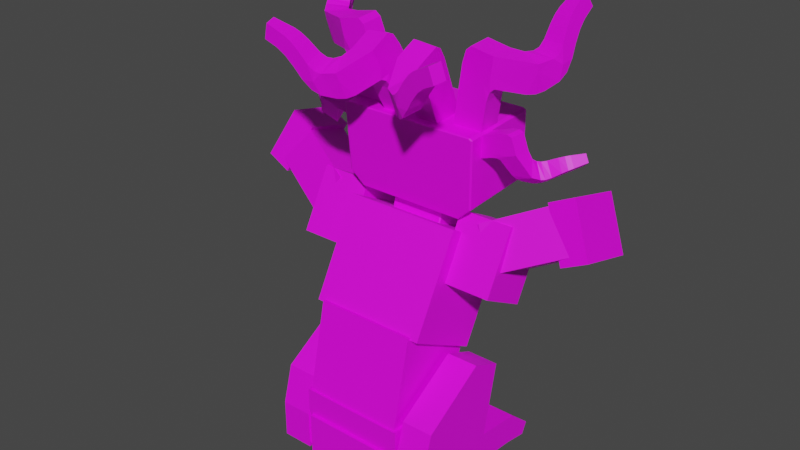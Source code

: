 # Source: aniimation_boss.blend  (saved by Blender 3.1.7; exported with 4.5.12 LTS)
import bpy
from mathutils import Matrix  # noqa: F401  (used for matrix-valued properties, if any)

bpy.ops.wm.read_factory_settings(use_empty=True)
scene = bpy.context.scene
scene.name = 'Scene'

# ---- collections
col_collection = bpy.data.collections.new('Collection'); scene.collection.children.link(col_collection)

# ---- images (referenced by path relative to the original .blend; pixels are not part of the script)
import os
ASSET_DIR = os.environ.get("B2B_ASSET_DIR", "")  # directory of the original .blend (textures are referenced by path, not embedded)
HERE = os.path.dirname(os.path.abspath(__file__))  # packed textures are extracted next to this script under _unpacked/

def load_image(name, relpath, width, height, colorspace="sRGB"):
    """Load a texture the original file referenced (path relative to the .blend, or extracted next to this script)."""
    p = next((c for c in (os.path.join(HERE, relpath), os.path.join(ASSET_DIR, relpath)) if relpath and os.path.exists(c)), "")
    if p:
        img = bpy.data.images.load(p, check_existing=True)
        img.name = name
    else:  # same state as the original file: an image datablock whose file is absent (Cycles renders it pink)
        img = bpy.data.images.new(name, width, height)
        img.source = "FILE"
        img.filepath = "//" + (relpath or name)
    img.colorspace_settings.name = colorspace
    return img
img_main_enemy_png = load_image('main enemy.png', 'main enemy.png', 1024, 1024, 'sRGB')
img_bump_main_enemy_png_001 = load_image('BUMP main enemy.png.001', 'BUMP main enemy.png', 1024, 1024, 'sRGB')

# ---- materials (node trees are filled in below, after node groups)
mat_material_005 = bpy.data.materials.new('Material.005')
mat_material_005.use_transparent_shadow = False
mat_material_006 = bpy.data.materials.new('Material.006')
mat_material_006.use_transparent_shadow = False
mat_material_002 = bpy.data.materials.new('Material.002')
mat_material_002.use_transparent_shadow = False
mat_material_008 = bpy.data.materials.new('Material.008')
mat_material_008.use_transparent_shadow = False
mat_material_010 = bpy.data.materials.new('Material.010')
mat_material_010.use_transparent_shadow = False
mat_material_007 = bpy.data.materials.new('Material.007')
mat_material_007.use_transparent_shadow = False
mat_material_004 = bpy.data.materials.new('Material.004')
mat_material_004.use_transparent_shadow = False
mat_material_003 = bpy.data.materials.new('Material.003')
mat_material_003.use_transparent_shadow = False
mat_material_011 = bpy.data.materials.new('Material.011')
mat_material_011.use_transparent_shadow = False
mat_material_009 = bpy.data.materials.new('Material.009')
mat_material_009.use_transparent_shadow = False

# ---- material node trees
mat_material_005.use_nodes = True; mat_material_005.node_tree.nodes.clear()
_N = mat_material_005.node_tree.nodes; _L = mat_material_005.node_tree.links
n0 = _N.new('ShaderNodeBsdfPrincipled'); n0.name = 'Principled BSDF'; n0.location = (10, 300)
n0.distribution = 'GGX'
n0.subsurface_method = 'RANDOM_WALK_SKIN'
n0.inputs[3].default_value = 1.45
n0.inputs[27].default_value = (0.0, 0.0, 0.0, 1.0)
n0.inputs[28].default_value = 1.0
n1 = _N.new('ShaderNodeOutputMaterial'); n1.name = 'Material Output'; n1.location = (300, 300)
n2 = _N.new('ShaderNodeTexImage'); n2.name = 'Image Texture'; n2.location = (-311, 219)
n2.image = img_main_enemy_png
n3 = _N.new('ShaderNodeTexImage'); n3.name = 'Image Texture.001'; n3.location = (-636, -100)
n3.image = img_bump_main_enemy_png_001
n4 = _N.new('ShaderNodeBump'); n4.name = 'Bump'; n4.location = (-250, -186)
n4.inputs[0].default_value = 0.5
n4.inputs[1].default_value = 1.0
n4.inputs[2].default_value = 1.0
_L.new(n0.outputs[0], n1.inputs[0])
_L.new(n2.outputs[0], n0.inputs[0])
_L.new(n4.outputs[0], n0.inputs[5])
_L.new(n3.outputs[0], n4.inputs[3])
n1.is_active_output = True
mat_material_006.use_nodes = True; mat_material_006.node_tree.nodes.clear()
_N = mat_material_006.node_tree.nodes; _L = mat_material_006.node_tree.links
n0 = _N.new('ShaderNodeBsdfPrincipled'); n0.name = 'Principled BSDF'; n0.location = (10, 300)
n0.distribution = 'GGX'
n0.subsurface_method = 'RANDOM_WALK_SKIN'
n0.inputs[3].default_value = 1.45
n0.inputs[27].default_value = (0.0, 0.0, 0.0, 1.0)
n0.inputs[28].default_value = 1.0
n1 = _N.new('ShaderNodeOutputMaterial'); n1.name = 'Material Output'; n1.location = (300, 300)
n2 = _N.new('ShaderNodeTexImage'); n2.name = 'Image Texture'; n2.location = (-296, 244)
n2.image = img_main_enemy_png
n3 = _N.new('ShaderNodeBump'); n3.name = 'Bump'; n3.location = (-193, -220)
n3.inputs[0].default_value = 0.5
n3.inputs[1].default_value = 1.0
n3.inputs[2].default_value = 1.0
n4 = _N.new('ShaderNodeTexImage'); n4.name = 'Image Texture.001'; n4.location = (-514, -154)
n4.image = img_bump_main_enemy_png_001
_L.new(n0.outputs[0], n1.inputs[0])
_L.new(n2.outputs[0], n0.inputs[0])
_L.new(n3.outputs[0], n0.inputs[5])
_L.new(n4.outputs[0], n3.inputs[3])
n1.is_active_output = True
mat_material_002.use_nodes = True; mat_material_002.node_tree.nodes.clear()
_N = mat_material_002.node_tree.nodes; _L = mat_material_002.node_tree.links
n0 = _N.new('ShaderNodeBsdfPrincipled'); n0.name = 'Principled BSDF'; n0.location = (48, 300)
n0.distribution = 'GGX'
n0.subsurface_method = 'RANDOM_WALK_SKIN'
n0.inputs[3].default_value = 1.45
n0.inputs[27].default_value = (0.0, 0.0, 0.0, 1.0)
n0.inputs[28].default_value = 1.0
n1 = _N.new('ShaderNodeOutputMaterial'); n1.name = 'Material Output'; n1.location = (338, 300)
n2 = _N.new('ShaderNodeTexImage'); n2.name = 'Image Texture'; n2.location = (-416, 263)
n2.image = img_main_enemy_png
n3 = _N.new('ShaderNodeTexImage'); n3.name = 'Image Texture.001'; n3.location = (-492, -162)
n3.image = img_bump_main_enemy_png_001
n4 = _N.new('ShaderNodeBump'); n4.name = 'Bump'; n4.location = (-171, -214)
n4.inputs[0].default_value = 0.5
n4.inputs[1].default_value = 1.0
n4.inputs[2].default_value = 1.0
_L.new(n0.outputs[0], n1.inputs[0])
_L.new(n2.outputs[0], n0.inputs[0])
_L.new(n4.outputs[0], n0.inputs[5])
_L.new(n3.outputs[0], n4.inputs[3])
n1.is_active_output = True
mat_material_008.use_nodes = True; mat_material_008.node_tree.nodes.clear()
_N = mat_material_008.node_tree.nodes; _L = mat_material_008.node_tree.links
n0 = _N.new('ShaderNodeBsdfPrincipled'); n0.name = 'Principled BSDF'; n0.location = (98, 300)
n0.distribution = 'GGX'
n0.subsurface_method = 'RANDOM_WALK_SKIN'
n0.inputs[3].default_value = 1.45
n0.inputs[27].default_value = (0.0, 0.0, 0.0, 1.0)
n0.inputs[28].default_value = 1.0
n1 = _N.new('ShaderNodeOutputMaterial'); n1.name = 'Material Output'; n1.location = (388, 300)
n2 = _N.new('ShaderNodeTexImage'); n2.name = 'Image Texture'; n2.location = (-376, 241)
n2.image = img_main_enemy_png
n3 = _N.new('ShaderNodeTexImage'); n3.name = 'Image Texture.001'; n3.location = (-476, -156)
n3.image = img_bump_main_enemy_png_001
n4 = _N.new('ShaderNodeBump'); n4.name = 'Bump'; n4.location = (-122, -221)
n4.inputs[0].default_value = 0.5
n4.inputs[1].default_value = 1.0
n4.inputs[2].default_value = 1.0
_L.new(n0.outputs[0], n1.inputs[0])
_L.new(n2.outputs[0], n0.inputs[0])
_L.new(n4.outputs[0], n0.inputs[5])
_L.new(n3.outputs[0], n4.inputs[3])
n1.is_active_output = True
mat_material_010.use_nodes = True; mat_material_010.node_tree.nodes.clear()
_N = mat_material_010.node_tree.nodes; _L = mat_material_010.node_tree.links
n0 = _N.new('ShaderNodeBsdfPrincipled'); n0.name = 'Principled BSDF'; n0.location = (102, 300)
n0.distribution = 'GGX'
n0.subsurface_method = 'RANDOM_WALK_SKIN'
n0.inputs[3].default_value = 1.45
n0.inputs[27].default_value = (0.0, 0.0, 0.0, 1.0)
n0.inputs[28].default_value = 1.0
n1 = _N.new('ShaderNodeOutputMaterial'); n1.name = 'Material Output'; n1.location = (392, 300)
n2 = _N.new('ShaderNodeTexImage'); n2.name = 'Image Texture'; n2.location = (-331, 226)
n2.image = img_main_enemy_png
n3 = _N.new('ShaderNodeTexImage'); n3.name = 'Image Texture.001'; n3.location = (-438, -164)
n3.image = img_bump_main_enemy_png_001
n4 = _N.new('ShaderNodeBump'); n4.name = 'Bump'; n4.location = (-118, -221)
n4.inputs[0].default_value = 0.5
n4.inputs[1].default_value = 1.0
n4.inputs[2].default_value = 1.0
_L.new(n0.outputs[0], n1.inputs[0])
_L.new(n2.outputs[0], n0.inputs[0])
_L.new(n4.outputs[0], n0.inputs[5])
_L.new(n3.outputs[0], n4.inputs[3])
n1.is_active_output = True
mat_material_007.use_nodes = True; mat_material_007.node_tree.nodes.clear()
_N = mat_material_007.node_tree.nodes; _L = mat_material_007.node_tree.links
n0 = _N.new('ShaderNodeBsdfPrincipled'); n0.name = 'Principled BSDF'; n0.location = (10, 300)
n0.distribution = 'GGX'
n0.subsurface_method = 'RANDOM_WALK_SKIN'
n0.inputs[3].default_value = 1.45
n0.inputs[27].default_value = (0.0, 0.0, 0.0, 1.0)
n0.inputs[28].default_value = 1.0
n1 = _N.new('ShaderNodeOutputMaterial'); n1.name = 'Material Output'; n1.location = (300, 300)
n2 = _N.new('ShaderNodeTexImage'); n2.name = 'Image Texture'; n2.location = (-290, 251)
n2.image = img_main_enemy_png
n3 = _N.new('ShaderNodeTexImage'); n3.name = 'Image Texture.001'; n3.location = (-485, -117)
n3.image = img_bump_main_enemy_png_001
n4 = _N.new('ShaderNodeBump'); n4.name = 'Bump'; n4.location = (-179, -250)
n4.inputs[0].default_value = 0.5
n4.inputs[1].default_value = 1.0
n4.inputs[2].default_value = 1.0
_L.new(n0.outputs[0], n1.inputs[0])
_L.new(n2.outputs[0], n0.inputs[0])
_L.new(n4.outputs[0], n0.inputs[5])
_L.new(n3.outputs[0], n4.inputs[3])
n1.is_active_output = True
mat_material_004.use_nodes = True; mat_material_004.node_tree.nodes.clear()
_N = mat_material_004.node_tree.nodes; _L = mat_material_004.node_tree.links
n0 = _N.new('ShaderNodeBsdfPrincipled'); n0.name = 'Principled BSDF'; n0.location = (10, 300)
n0.distribution = 'GGX'
n0.subsurface_method = 'RANDOM_WALK_SKIN'
n0.inputs[3].default_value = 1.45
n0.inputs[27].default_value = (0.0, 0.0, 0.0, 1.0)
n0.inputs[28].default_value = 1.0
n1 = _N.new('ShaderNodeOutputMaterial'); n1.name = 'Material Output'; n1.location = (300, 300)
n2 = _N.new('ShaderNodeTexImage'); n2.name = 'Image Texture'; n2.location = (-287, 213)
n2.image = img_main_enemy_png
n3 = _N.new('ShaderNodeTexImage'); n3.name = 'Image Texture.001'; n3.location = (-530, -142)
n3.image = img_bump_main_enemy_png_001
n4 = _N.new('ShaderNodeBump'); n4.name = 'Bump'; n4.location = (-210, -212)
n4.inputs[0].default_value = 0.5
n4.inputs[1].default_value = 1.0
n4.inputs[2].default_value = 1.0
_L.new(n0.outputs[0], n1.inputs[0])
_L.new(n2.outputs[0], n0.inputs[0])
_L.new(n4.outputs[0], n0.inputs[5])
_L.new(n3.outputs[0], n4.inputs[3])
n1.is_active_output = True
mat_material_003.use_nodes = True; mat_material_003.node_tree.nodes.clear()
_N = mat_material_003.node_tree.nodes; _L = mat_material_003.node_tree.links
n0 = _N.new('ShaderNodeBsdfPrincipled'); n0.name = 'Principled BSDF'; n0.location = (117, 300)
n0.distribution = 'GGX'
n0.subsurface_method = 'RANDOM_WALK_SKIN'
n0.inputs[3].default_value = 1.45
n0.inputs[27].default_value = (0.0, 0.0, 0.0, 1.0)
n0.inputs[28].default_value = 1.0
n1 = _N.new('ShaderNodeOutputMaterial'); n1.name = 'Material Output'; n1.location = (407, 300)
n2 = _N.new('ShaderNodeTexImage'); n2.name = 'Image Texture'; n2.location = (-324, 198)
n2.image = img_main_enemy_png
n3 = _N.new('ShaderNodeTexImage'); n3.name = 'Image Texture.001'; n3.location = (-422, -163)
n3.image = img_bump_main_enemy_png_001
n4 = _N.new('ShaderNodeBump'); n4.name = 'Bump'; n4.location = (-102, -206)
n4.inputs[0].default_value = 0.5467
n4.inputs[1].default_value = 1.0
n4.inputs[2].default_value = 1.0
_L.new(n0.outputs[0], n1.inputs[0])
_L.new(n2.outputs[0], n0.inputs[0])
_L.new(n4.outputs[0], n0.inputs[5])
_L.new(n3.outputs[0], n4.inputs[3])
n1.is_active_output = True
mat_material_011.use_nodes = True; mat_material_011.node_tree.nodes.clear()
_N = mat_material_011.node_tree.nodes; _L = mat_material_011.node_tree.links
n0 = _N.new('ShaderNodeBsdfPrincipled'); n0.name = 'Principled BSDF'; n0.location = (10, 300)
n0.distribution = 'GGX'
n0.subsurface_method = 'RANDOM_WALK_SKIN'
n0.inputs[3].default_value = 1.45
n0.inputs[27].default_value = (0.0, 0.0, 0.0, 1.0)
n0.inputs[28].default_value = 1.0
n1 = _N.new('ShaderNodeOutputMaterial'); n1.name = 'Material Output'; n1.location = (300, 300)
n2 = _N.new('ShaderNodeTexImage'); n2.name = 'Image Texture'; n2.location = (-288, 205)
n2.image = img_main_enemy_png
n3 = _N.new('ShaderNodeBump'); n3.name = 'Bump'; n3.location = (-151, -188)
n3.inputs[0].default_value = 0.5
n3.inputs[1].default_value = 1.0
n3.inputs[2].default_value = 1.0
n4 = _N.new('ShaderNodeTexImage'); n4.name = 'Image Texture.001'; n4.location = (-422, -146)
n4.image = img_bump_main_enemy_png_001
_L.new(n0.outputs[0], n1.inputs[0])
_L.new(n2.outputs[0], n0.inputs[0])
_L.new(n3.outputs[0], n0.inputs[5])
_L.new(n4.outputs[0], n3.inputs[3])
n1.is_active_output = True
mat_material_009.use_nodes = True; mat_material_009.node_tree.nodes.clear()
_N = mat_material_009.node_tree.nodes; _L = mat_material_009.node_tree.links
n0 = _N.new('ShaderNodeBsdfPrincipled'); n0.name = 'Principled BSDF'; n0.location = (10, 300)
n0.distribution = 'GGX'
n0.subsurface_method = 'RANDOM_WALK_SKIN'
n0.inputs[3].default_value = 1.45
n0.inputs[27].default_value = (0.0, 0.0, 0.0, 1.0)
n0.inputs[28].default_value = 1.0
n1 = _N.new('ShaderNodeOutputMaterial'); n1.name = 'Material Output'; n1.location = (300, 300)
n2 = _N.new('ShaderNodeBump'); n2.name = 'Bump'; n2.location = (-236, -181)
n2.inputs[0].default_value = 0.5
n2.inputs[1].default_value = 1.0
n2.inputs[2].default_value = 1.0
n3 = _N.new('ShaderNodeTexImage'); n3.name = 'Image Texture.001'; n3.location = (-525, -159)
n3.image = img_bump_main_enemy_png_001
n4 = _N.new('ShaderNodeTexImage'); n4.name = 'Image Texture'; n4.location = (-289, 231)
n4.image = img_main_enemy_png
_L.new(n0.outputs[0], n1.inputs[0])
_L.new(n4.outputs[0], n0.inputs[0])
_L.new(n2.outputs[0], n0.inputs[5])
_L.new(n3.outputs[0], n2.inputs[3])
n1.is_active_output = True

# ---- world
world_world = bpy.data.worlds.new('World'); scene.world = world_world
world_world.use_nodes = True; world_world.node_tree.nodes.clear()
_N = world_world.node_tree.nodes; _L = world_world.node_tree.links
n0 = _N.new('ShaderNodeOutputWorld'); n0.name = 'World Output'; n0.location = (300, 300)
n1 = _N.new('ShaderNodeBackground'); n1.name = 'Background'; n1.location = (10, 300)
n1.inputs[0].default_value = (0.05088, 0.05088, 0.05088, 1.0)
_L.new(n1.outputs[0], n0.inputs[0])
n0.is_active_output = True
world_world.color = (0.05088, 0.05088, 0.05088)
world_world.use_sun_shadow = False
world_world.sun_shadow_jitter_overblur = 0.0

# ---- meshes
me_cube_021 = bpy.data.meshes.new('Cube.021')
me_cube_021.from_pydata([(1.184, -0.1975, 1.809), (1.184, -0.1975, 2.016), (1.184, 0.2223, 1.809), (1.184, 0.2223, 2.016), (0.7642, -0.1975, 1.809), (0.7642, -0.1975, 2.016), (0.7642, 0.2223, 1.809), (0.7642, 0.2223, 2.016), (0.9157, -0.2293, 1.059), (0.8267, -0.1765, 1.972), (0.9125, -0.1838, 1.048), (0.8006, 0.1944, 1.877), (0.9577, -0.2271, 1.056), (1.169, -0.1586, 1.947), (0.9545, -0.1816, 1.045), (1.143, 0.2123, 1.852), (0.8159, -0.3154, 1.295), (0.7944, -0.009526, 1.217), (1.077, 0.005219, 1.197), (1.098, -0.3006, 1.275), (0.7909, -0.3374, 1.352), (0.7648, 0.03354, 1.257), (1.107, 0.05142, 1.233), (1.133, -0.3195, 1.328), (0.6709, -0.4176, 1.291), (1.105, -0.2895, 1.491), (0.5857, -0.02892, 1.227), (1.02, 0.09915, 1.427), (0.8427, -0.4389, 0.9323), (1.277, -0.3109, 1.132), (0.7575, -0.05031, 0.8684), (1.192, 0.07776, 1.069)], [], [(0, 2, 3, 1), (2, 6, 7, 3), (6, 4, 5, 7), (4, 0, 1, 5), (2, 0, 4, 6), (7, 5, 1, 3), (20, 9, 11, 21), (21, 11, 15, 22), (22, 15, 13, 23), (23, 13, 9, 20), (10, 14, 12, 8), (15, 11, 9, 13), (12, 19, 16, 8), (14, 18, 19, 12), (10, 17, 18, 14), (8, 16, 17, 10), (19, 23, 20, 16), (18, 22, 23, 19), (17, 21, 22, 18), (16, 20, 21, 17), (24, 25, 27, 26), (26, 27, 31, 30), (30, 31, 29, 28), (28, 29, 25, 24), (26, 30, 28, 24), (31, 27, 25, 29)])
me_cube_021.polygons.foreach_set('material_index', [0, 0, 0, 0, 0, 0, 0, 0, 0, 0, 0, 0, 0, 0, 0, 0, 0, 0, 0, 0, 1, 1, 1, 1, 1, 1])
_uv = me_cube_021.uv_layers.new(name='UVMap')
_uv.uv.foreach_set('vector', [0.7866, 0.3774, 0.7866, 0.4524, 0.8616, 0.4524, 0.8616, 0.3774, 0.7866, 0.4524, 0.7866, 0.5275, 0.8616, 0.5275, 0.8616, 0.4524, 0.7866, 0.5275, 0.7866, 0.6025, 0.8616, 0.6025, 0.8616, 0.5275, 0.7866, 0.6025, 0.7866, 0.6775, 0.8616, 0.6775, 0.8616, 0.6025, 0.7116, 0.5275, 0.7116, 0.6025, 0.7866, 0.6025, 0.7866, 0.5275, 0.8616, 0.5275, 0.8616, 0.6025, 0.9366, 0.6025, 0.9366, 0.5275, 0.8612, 0.06147, 0.8612, 0.2992, 0.8018, 0.2992, 0.8018, 0.06147, 0.8018, 0.06147, 0.8018, 0.2992, 0.7423, 0.2992, 0.7423, 0.06147, 0.9801, 0.06147, 0.9801, 0.2992, 0.9206, 0.2992, 0.9206, 0.06147, 0.9206, 0.06147, 0.9206, 0.2992, 0.8612, 0.2992, 0.8612, 0.06147, 0.824, 0.02432, 0.824, 0.009456, 0.8389, 0.009456, 0.8389, 0.02432, 0.8018, 0.3587, 0.8018, 0.2992, 0.8612, 0.2992, 0.8612, 0.3587, 0.8983, 0.02432, 0.9132, 0.03918, 0.8686, 0.03918, 0.8835, 0.02432, 0.9578, 0.02432, 0.9726, 0.03918, 0.9281, 0.03918, 0.9429, 0.02432, 0.7795, 0.02432, 0.7943, 0.03918, 0.7497, 0.03918, 0.7646, 0.02432, 0.8389, 0.02432, 0.8538, 0.03918, 0.8092, 0.03918, 0.824, 0.02432, 0.9132, 0.03918, 0.9206, 0.06147, 0.8612, 0.06147, 0.8686, 0.03918, 0.9726, 0.03918, 0.9801, 0.06147, 0.9206, 0.06147, 0.9281, 0.03918, 0.7943, 0.03918, 0.8018, 0.06147, 0.7423, 0.06147, 0.7497, 0.03918, 0.8538, 0.03918, 0.8612, 0.06147, 0.8018, 0.06147, 0.8092, 0.03918, 0.1538, 0.8485, 0.2178, 0.8485, 0.2178, 0.9125, 0.1538, 0.9125, 0.1538, 0.9125, 0.1538, 0.9766, 0.08972, 0.9766, 0.08972, 0.9125, 0.08972, 0.9125, 0.02567, 0.9125, 0.02567, 0.8485, 0.08972, 0.8485, 0.08972, 0.8485, 0.08972, 0.7844, 0.1538, 0.7844, 0.1538, 0.8485, 0.1538, 0.9125, 0.08972, 0.9125, 0.08972, 0.8485, 0.1538, 0.8485, 0.08972, 0.7204, 0.1538, 0.7204, 0.1538, 0.7844, 0.08972, 0.7844])
me_cube_021.materials.append(mat_material_005)
me_cube_021.materials.append(mat_material_006)
me_cube_021.use_remesh_fix_poles = True
me_cube_021.use_remesh_preserve_attributes = False
me_cube_021.update()
me_cube_001 = bpy.data.meshes.new('Cube.001')
me_cube_001.from_pydata([(-0.4106, 0.07451, 1.662), (-0.4157, 0.08097, 1.656), (-0.4106, 0.6704, 1.662), (-0.4157, 0.6643, 1.656), (0.3947, 0.07451, 1.662), (0.3999, 0.08097, 1.656), (0.3947, 0.6704, 1.662), (0.3999, 0.6643, 1.656), (-0.5175, 0.07857, 1.749), (-0.5114, 0.07213, 1.754), (-0.5238, 0.07846, 1.76), (-0.5175, 0.6619, 1.749), (-0.5238, 0.6618, 1.76), (-0.5114, 0.6681, 1.754), (0.4956, 0.6681, 1.754), (0.5079, 0.6618, 1.76), (0.5017, 0.6619, 1.749), (0.5017, 0.07857, 1.749), (0.5079, 0.07846, 1.76), (0.4956, 0.07213, 1.754), (-0.5123, 0.07464, 2.258), (-0.5171, 0.08097, 2.265), (-0.5295, 0.0746, 2.248), (-0.5417, 0.0809, 2.251), (-0.5295, 0.6705, 2.248), (-0.5417, 0.6642, 2.251), (-0.5123, 0.6706, 2.258), (-0.5171, 0.6643, 2.265), (0.5136, 0.0746, 2.248), (0.5258, 0.0809, 2.251), (0.4965, 0.07464, 2.258), (0.5012, 0.08097, 2.265), (0.4965, 0.6706, 2.258), (0.5012, 0.6643, 2.265), (0.5136, 0.6705, 2.248), (0.5258, 0.6642, 2.251), (-0.203, 0.1285, 1.463), (-0.203, 0.1237, 1.473), (-0.2118, 0.1311, 1.471), (-0.203, 0.2365, 1.806), (-0.203, 0.2464, 1.811), (-0.2118, 0.2439, 1.804), (-0.203, 0.4543, 1.353), (-0.2118, 0.4569, 1.36), (-0.203, 0.4642, 1.358), (-0.203, 0.5722, 1.701), (-0.203, 0.577, 1.691), (-0.2118, 0.5696, 1.693), (0.1872, 0.1285, 1.463), (0.196, 0.1311, 1.471), (0.1872, 0.1237, 1.473), (0.1872, 0.2464, 1.811), (0.1872, 0.2365, 1.806), (0.196, 0.2439, 1.804), (0.1872, 0.4543, 1.353), (0.1872, 0.4642, 1.358), (0.196, 0.4569, 1.36), (0.1872, 0.5722, 1.701), (0.196, 0.5696, 1.693), (0.1872, 0.577, 1.691), (0.3385, 0.188, 2.184), (0.3484, 0.3057, 2.181), (0.3894, 0.1799, 2.046), (0.8026, 0.1495, 2.2), (0.3992, 0.2975, 2.043), (0.8125, 0.2671, 2.197), (0.611, 0.168, 2.286), (0.6208, 0.2856, 2.282), (0.8398, 0.2746, 2.139), (0.8765, 0.2175, 2.043), (1.092, 0.4892, 2.165), (1.125, 0.4685, 2.118), (1.042, 0.5215, 2.115), (1.075, 0.5009, 2.068), (0.6815, 0.2826, 2.124), (0.6096, 0.2821, 2.121), (0.664, 0.2787, 2.165), (0.7338, 0.2729, 2.168), (0.6564, 0.2803, 2.132), (0.5997, 0.1644, 2.125), (0.6715, 0.1694, 2.127), (0.7239, 0.1553, 2.171), (0.6542, 0.1611, 2.168), (0.6465, 0.164, 2.135), (0.7361, 0.3149, 2.058), (0.6834, 0.2836, 2.12), (0.8053, 0.2797, 2.123), (0.7076, 0.2973, 2.084), (0.7246, 0.2212, 2.015), (0.7717, 0.2619, 1.97), (0.8421, 0.2226, 2.027), (0.7453, 0.2399, 1.987), (0.8683, 0.3945, 2.051), (0.7801, 0.3434, 2.034), (0.8367, 0.3454, 2.056), (0.8195, 0.3672, 2.031), (0.8261, 0.3056, 1.952), (0.9119, 0.3599, 1.977), (0.8972, 0.305, 1.981), (0.864, 0.3317, 1.955), (0.9938, 0.4747, 2.113), (0.9117, 0.4179, 2.078), (0.9862, 0.4177, 2.139), (0.9578, 0.4464, 2.103), (0.9622, 0.387, 2.009), (1.038, 0.4476, 2.052), (1.037, 0.3867, 2.069), (1.006, 0.4166, 2.035), (0.7624, 0.1559, 2.309), (0.6658, 0.164, 2.306), (0.7297, 0.159, 2.32), (0.6756, 0.2816, 2.303), (0.7723, 0.2736, 2.306), (0.7396, 0.2766, 2.317), (0.8533, 0.3036, 2.117), (0.9025, 0.3446, 2.118), (0.8444, 0.3391, 2.07), (0.8717, 0.3241, 2.111), (0.9617, 0.3108, 2.03), (0.91, 0.2674, 2.017), (0.8972, 0.305, 1.981), (0.931, 0.2887, 2.016), (0.962, 0.3754, 2.142), (1.024, 0.4186, 2.16), (0.9862, 0.4177, 2.139), (0.9966, 0.3967, 2.154), (1.07, 0.3901, 2.095), (1.014, 0.3422, 2.064), (1.037, 0.3867, 2.069), (1.046, 0.3658, 2.083), (-0.372, 0.188, 2.184), (-0.3818, 0.3057, 2.181), (-0.4228, 0.1799, 2.046), (-0.8361, 0.1495, 2.2), (-0.4327, 0.2975, 2.043), (-0.8459, 0.2671, 2.197), (-0.6444, 0.168, 2.286), (-0.6543, 0.2856, 2.282), (-0.8732, 0.2746, 2.139), (-0.91, 0.2175, 2.043), (-1.125, 0.4892, 2.165), (-1.159, 0.4685, 2.118), (-1.075, 0.5215, 2.115), (-1.109, 0.5009, 2.068), (-0.7149, 0.2826, 2.124), (-0.643, 0.2821, 2.121), (-0.6975, 0.2787, 2.165), (-0.7672, 0.2729, 2.168), (-0.6898, 0.2803, 2.132), (-0.6331, 0.1644, 2.125), (-0.705, 0.1694, 2.127), (-0.7574, 0.1553, 2.171), (-0.6876, 0.1611, 2.168), (-0.6799, 0.164, 2.135), (-0.7695, 0.3149, 2.058), (-0.7169, 0.2836, 2.12), (-0.8388, 0.2797, 2.123), (-0.741, 0.2973, 2.084), (-0.758, 0.2212, 2.015), (-0.8052, 0.2619, 1.97), (-0.8755, 0.2226, 2.027), (-0.7787, 0.2399, 1.987), (-0.9017, 0.3945, 2.051), (-0.8135, 0.3434, 2.034), (-0.8701, 0.3454, 2.056), (-0.853, 0.3672, 2.031), (-0.8596, 0.3056, 1.952), (-0.9454, 0.3599, 1.977), (-0.9306, 0.305, 1.981), (-0.8974, 0.3317, 1.955), (-1.027, 0.4747, 2.113), (-0.9452, 0.4179, 2.078), (-1.02, 0.4177, 2.139), (-0.9913, 0.4464, 2.103), (-0.9957, 0.387, 2.009), (-1.071, 0.4476, 2.052), (-1.07, 0.3867, 2.069), (-1.04, 0.4166, 2.035), (-0.7958, 0.1559, 2.309), (-0.6992, 0.164, 2.306), (-0.7631, 0.159, 2.32), (-0.7091, 0.2816, 2.303), (-0.8057, 0.2736, 2.306), (-0.773, 0.2766, 2.317), (-0.8868, 0.3036, 2.117), (-0.9359, 0.3446, 2.118), (-0.8778, 0.3391, 2.07), (-0.9051, 0.3241, 2.111), (-0.9951, 0.3108, 2.03), (-0.9435, 0.2674, 2.017), (-0.9306, 0.305, 1.981), (-0.9644, 0.2887, 2.016), (-0.9954, 0.3754, 2.142), (-1.057, 0.4186, 2.16), (-1.02, 0.4177, 2.139), (-1.03, 0.3967, 2.154), (-1.103, 0.3901, 2.095), (-1.047, 0.3422, 2.064), (-1.07, 0.3867, 2.069), (-1.08, 0.3658, 2.083), (-0.3064, 0.1973, 2.196), (-0.3072, 0.3703, 2.2), (-0.5184, 0.1971, 2.156), (-0.6405, 0.1837, 2.792), (-0.5192, 0.3701, 2.159), (-0.6413, 0.3567, 2.795), (-0.3869, 0.1885, 2.616), (-0.3878, 0.3615, 2.619), (-0.7333, 0.373, 2.785), (-0.8873, 0.2979, 2.761), (-0.8725, 0.7089, 3.108), (-0.9582, 0.6842, 3.116), (-0.8945, 0.754, 3.006), (-0.9802, 0.7294, 3.013), (-0.6321, 0.3706, 2.575), (-0.5814, 0.3633, 2.483), (-0.5679, 0.3613, 2.585), (-0.6181, 0.3592, 2.674), (-0.6038, 0.3646, 2.549), (-0.5805, 0.1903, 2.479), (-0.6312, 0.2041, 2.571), (-0.6172, 0.1863, 2.671), (-0.567, 0.1883, 2.581), (-0.603, 0.1935, 2.546), (-0.7526, 0.4263, 2.592), (-0.6386, 0.3725, 2.574), (-0.727, 0.378, 2.73), (-0.7009, 0.3966, 2.576), (-0.8071, 0.2904, 2.549), (-0.8955, 0.3566, 2.572), (-0.8809, 0.3029, 2.705), (-0.8559, 0.321, 2.553), (-0.8551, 0.5553, 2.747), (-0.8144, 0.4733, 2.626), (-0.8285, 0.4804, 2.714), (-0.8454, 0.5118, 2.672), (-0.9547, 0.4264, 2.624), (-0.9834, 0.5125, 2.748), (-0.9726, 0.4308, 2.735), (-0.9769, 0.4679, 2.673), (-0.864, 0.6812, 2.947), (-0.8509, 0.5922, 2.821), (-0.8313, 0.5959, 2.96), (-0.8526, 0.6369, 2.896), (-0.9791, 0.5552, 2.833), (-0.9767, 0.6488, 2.957), (-0.9602, 0.5589, 2.972), (-0.9765, 0.6013, 2.907), (-0.4727, 0.1839, 2.824), (-0.4031, 0.1867, 2.7), (-0.434, 0.1848, 2.791), (-0.404, 0.3597, 2.703), (-0.4735, 0.3569, 2.827), (-0.4349, 0.3577, 2.795), (-0.7684, 0.4178, 2.784), (-0.8009, 0.4823, 2.844), (-0.818, 0.4712, 2.735), (-0.7882, 0.4498, 2.801), (-0.9585, 0.4428, 2.853), (-0.9401, 0.3752, 2.781), (-0.9726, 0.4308, 2.735), (-0.9547, 0.4083, 2.805), (-0.8127, 0.5316, 2.935), (-0.8331, 0.5996, 3.023), (-0.8313, 0.5959, 2.96), (-0.8219, 0.5653, 2.986), (-0.9516, 0.5655, 3.034), (-0.9533, 0.4919, 2.942), (-0.9602, 0.5589, 2.972), (-0.9512, 0.5284, 2.996), (-0.05758, 0.3749, 2.263), (-0.2297, 0.3787, 2.246), (-0.05313, 0.1782, 2.174), (-0.1172, -0.08777, 2.761), (-0.2252, 0.182, 2.157), (-0.2893, -0.08398, 2.744), (-0.09982, 0.1996, 2.65), (-0.2719, 0.2034, 2.633), (-0.3046, -0.1706, 2.711), (-0.2276, -0.3171, 2.661), (-0.6776, -0.37, 2.952), (-0.6543, -0.4559, 2.942), (-0.71, -0.3663, 2.842), (-0.6867, -0.4522, 2.832), (-0.2764, -0.02373, 2.532), (-0.2578, 0.04662, 2.456), (-0.2681, 0.03621, 2.557), (-0.2771, -0.03332, 2.632), (-0.2673, 0.009459, 2.515), (-0.08574, 0.04283, 2.473), (-0.1107, -0.02711, 2.548), (-0.105, -0.03711, 2.649), (-0.09604, 0.03242, 2.575), (-0.09704, 0.005785, 2.532), (-0.3341, -0.1431, 2.514), (-0.2782, -0.02989, 2.53), (-0.3028, -0.1515, 2.658), (-0.3026, -0.09017, 2.514), (-0.1943, -0.1905, 2.476), (-0.263, -0.2796, 2.469), (-0.2258, -0.2979, 2.608), (-0.2253, -0.2379, 2.465), (-0.4813, -0.2745, 2.625), (-0.3852, -0.2097, 2.527), (-0.4029, -0.2434, 2.608), (-0.4291, -0.2492, 2.56), (-0.3388, -0.3471, 2.498), (-0.4393, -0.4007, 2.6), (-0.3566, -0.3899, 2.6), (-0.3859, -0.3785, 2.535), (-0.6305, -0.3255, 2.801), (-0.5269, -0.2864, 2.693), (-0.5473, -0.2994, 2.832), (-0.5804, -0.3039, 2.759), (-0.4921, -0.415, 2.679), (-0.6, -0.4384, 2.789), (-0.5124, -0.4285, 2.817), (-0.5467, -0.4281, 2.746), (-0.1207, 0.068, 2.831), (-0.1083, 0.1643, 2.728), (-0.1175, 0.1132, 2.809), (-0.2804, 0.1681, 2.711), (-0.2928, 0.07179, 2.814), (-0.2896, 0.117, 2.792), (-0.349, -0.203, 2.697), (-0.4203, -0.2464, 2.739), (-0.3962, -0.2382, 2.631), (-0.3829, -0.2252, 2.705), (-0.3828, -0.4031, 2.716), (-0.3069, -0.3706, 2.659), (-0.3566, -0.3899, 2.6), (-0.3428, -0.3894, 2.675), (-0.4804, -0.2774, 2.819), (-0.5586, -0.3155, 2.891), (-0.5473, -0.2994, 2.832), (-0.5201, -0.2972, 2.862), (-0.5265, -0.4342, 2.878), (-0.4424, -0.4171, 2.798), (-0.5124, -0.4285, 2.817), (-0.4851, -0.4263, 2.846), (0.02414, 0.3749, 2.263), (0.1963, 0.3787, 2.246), (0.01969, 0.1782, 2.174), (0.08376, -0.08777, 2.761), (0.1918, 0.182, 2.157), (0.2559, -0.08398, 2.744), (0.06638, 0.1996, 2.65), (0.2385, 0.2034, 2.633), (0.2711, -0.1706, 2.711), (0.1942, -0.3171, 2.661), (0.6441, -0.37, 2.952), (0.6209, -0.4559, 2.942), (0.6766, -0.3663, 2.842), (0.6533, -0.4522, 2.832), (0.243, -0.02373, 2.532), (0.2244, 0.04662, 2.456), (0.2347, 0.03621, 2.557), (0.2437, -0.03332, 2.632), (0.2338, 0.009459, 2.515), (0.0523, 0.04283, 2.473), (0.07726, -0.02711, 2.548), (0.07156, -0.03711, 2.649), (0.0626, 0.03242, 2.575), (0.0636, 0.005785, 2.532), (0.3007, -0.1431, 2.514), (0.2448, -0.02989, 2.53), (0.2694, -0.1515, 2.658), (0.2692, -0.09017, 2.514), (0.1609, -0.1905, 2.476), (0.2296, -0.2796, 2.469), (0.1924, -0.2979, 2.608), (0.1919, -0.2379, 2.465), (0.4479, -0.2745, 2.625), (0.3517, -0.2097, 2.527), (0.3695, -0.2434, 2.608), (0.3957, -0.2492, 2.56), (0.3054, -0.3471, 2.498), (0.4059, -0.4007, 2.6), (0.3232, -0.3899, 2.6), (0.3525, -0.3785, 2.535), (0.5971, -0.3255, 2.801), (0.4934, -0.2864, 2.693), (0.5139, -0.2994, 2.832), (0.5469, -0.3039, 2.759), (0.4586, -0.415, 2.679), (0.5665, -0.4384, 2.789), (0.4789, -0.4285, 2.817), (0.5133, -0.4281, 2.746), (0.08729, 0.068, 2.831), (0.07488, 0.1643, 2.728), (0.08404, 0.1132, 2.809), (0.247, 0.1681, 2.711), (0.2594, 0.07179, 2.814), (0.2561, 0.117, 2.792), (0.3156, -0.203, 2.697), (0.3869, -0.2464, 2.739), (0.3628, -0.2382, 2.631), (0.3494, -0.2252, 2.705), (0.3493, -0.4031, 2.716), (0.2734, -0.3706, 2.659), (0.3232, -0.3899, 2.6), (0.3094, -0.3894, 2.675), (0.447, -0.2774, 2.819), (0.5252, -0.3155, 2.891), (0.5139, -0.2994, 2.832), (0.4867, -0.2972, 2.862), (0.4931, -0.4342, 2.878), (0.4089, -0.4171, 2.798), (0.4789, -0.4285, 2.817), (0.4516, -0.4263, 2.846), (0.273, 0.1973, 2.196), (0.2738, 0.3703, 2.2), (0.4849, 0.1971, 2.156), (0.6071, 0.1837, 2.792), (0.4858, 0.3701, 2.159), (0.6079, 0.3567, 2.795), (0.3535, 0.1885, 2.616), (0.3543, 0.3615, 2.619), (0.6999, 0.373, 2.785), (0.8538, 0.2979, 2.761), (0.839, 0.7089, 3.108), (0.9248, 0.6842, 3.116), (0.861, 0.754, 3.006), (0.9468, 0.7294, 3.013), (0.5986, 0.3706, 2.575), (0.5479, 0.3633, 2.483), (0.5344, 0.3613, 2.585), (0.5846, 0.3592, 2.674), (0.5704, 0.3646, 2.549), (0.5471, 0.1903, 2.479), (0.5977, 0.2041, 2.571), (0.5838, 0.1863, 2.671), (0.5336, 0.1883, 2.581), (0.5695, 0.1935, 2.546), (0.7192, 0.4263, 2.592), (0.6052, 0.3725, 2.574), (0.6936, 0.378, 2.73), (0.6675, 0.3966, 2.576), (0.7737, 0.2904, 2.549), (0.8621, 0.3566, 2.572), (0.8475, 0.3029, 2.705), (0.8224, 0.321, 2.553), (0.8217, 0.5553, 2.747), (0.7809, 0.4733, 2.626), (0.795, 0.4804, 2.714), (0.8119, 0.5118, 2.672), (0.9213, 0.4264, 2.624), (0.9499, 0.5125, 2.748), (0.9391, 0.4308, 2.735), (0.9435, 0.4679, 2.673), (0.8306, 0.6812, 2.947), (0.8174, 0.5922, 2.821), (0.7979, 0.5959, 2.96), (0.8191, 0.6369, 2.896), (0.9456, 0.5552, 2.833), (0.9433, 0.6488, 2.957), (0.9268, 0.5589, 2.972), (0.9431, 0.6013, 2.907), (0.4392, 0.1839, 2.824), (0.3697, 0.1867, 2.7), (0.4006, 0.1848, 2.791), (0.3705, 0.3597, 2.703), (0.4401, 0.3569, 2.827), (0.4014, 0.3577, 2.795), (0.735, 0.4178, 2.784), (0.7675, 0.4823, 2.844), (0.7846, 0.4712, 2.735), (0.7547, 0.4498, 2.801), (0.9251, 0.4428, 2.853), (0.9067, 0.3752, 2.781), (0.9391, 0.4308, 2.735), (0.9213, 0.4083, 2.805), (0.7792, 0.5316, 2.935), (0.7996, 0.5996, 3.023), (0.7979, 0.5959, 2.96), (0.7885, 0.5653, 2.986), (0.9181, 0.5655, 3.034), (0.9198, 0.4919, 2.942), (0.9268, 0.5589, 2.972), (0.9178, 0.5284, 2.996)], [], [(33, 31, 29, 35), (21, 27, 25, 23), (13, 24, 26, 32, 34, 14), (4, 19, 9, 0), (15, 35, 29, 18), (2, 13, 14, 6), (19, 28, 30, 20, 22, 9), (7, 16, 17, 5), (3, 7, 5, 1), (33, 27, 21, 31), (10, 23, 25, 12), (8, 9, 10), (11, 12, 13), (14, 15, 16), (17, 18, 19), (13, 2, 3, 11), (7, 3, 2, 6), (16, 7, 6, 14), (19, 4, 5, 17), (1, 5, 4, 0), (0, 9, 8, 1), (15, 18, 17, 16), (10, 12, 11, 8), (22, 20, 21, 23), (26, 24, 25, 27), (34, 32, 33, 35), (30, 28, 29, 31), (18, 29, 28, 19), (31, 21, 20, 30), (23, 10, 9, 22), (24, 13, 12, 25), (32, 26, 27, 33), (35, 15, 14, 34), (1, 8, 11, 3), (50, 52, 39, 37), (56, 58, 53, 49), (57, 45, 40, 51), (38, 41, 47, 43), (44, 46, 59, 55), (36, 37, 38), (39, 40, 41), (42, 43, 44), (45, 46, 47), (48, 49, 50), (51, 52, 53), (54, 55, 56), (57, 58, 59), (42, 36, 38, 43), (37, 39, 41, 38), (40, 45, 47, 41), (46, 44, 43, 47), (54, 42, 44, 55), (45, 57, 59, 46), (58, 56, 55, 59), (48, 54, 56, 49), (57, 51, 53, 58), (52, 50, 49, 53), (36, 48, 50, 37), (51, 40, 39, 52), (42, 54, 48, 36), (65, 112, 108, 63), (89, 84, 93, 96), (65, 63, 69, 68), (61, 64, 62, 60), (67, 111, 76), (84, 86, 68, 114, 116, 94, 93), (115, 118, 127, 122), (118, 120, 98, 97, 104, 106, 128, 127), (60, 66, 67, 61), (63, 81, 80, 88, 90, 69), (62, 79, 82, 66, 60), (66, 109, 111, 67), (64, 75, 79, 62), (126, 128, 106, 105, 73, 71), (92, 94, 116, 115, 122, 124, 102, 101), (74, 77, 65, 68, 86, 85), (80, 74, 85, 88), (68, 69, 119, 114), (123, 126, 71, 70), (97, 92, 101, 104), (72, 70, 71, 73), (105, 100, 72, 73), (100, 102, 124, 123, 70, 72), (74, 78, 77), (79, 83, 80, 81, 82), (74, 80, 83, 78), (78, 83, 79, 75), (61, 67, 76, 75, 64), (84, 87, 86), (87, 85, 86), (88, 91, 90), (91, 89, 90), (92, 95, 94), (95, 93, 94), (96, 99, 98), (99, 97, 98), (100, 103, 102), (103, 101, 102), (104, 107, 106), (107, 105, 106), (84, 89, 91, 87), (87, 91, 88, 85), (92, 97, 99, 95), (95, 99, 96, 93), (100, 105, 107, 103), (103, 107, 104, 101), (69, 90, 89, 96, 98, 120, 119), (114, 117, 116), (117, 115, 116), (118, 121, 120), (121, 119, 120), (122, 125, 124), (125, 123, 124), (126, 129, 128), (129, 127, 128), (108, 112, 113, 110), (110, 113, 111, 109), (114, 119, 121, 117), (117, 121, 118, 115), (122, 127, 129, 125), (125, 129, 126, 123), (82, 81, 63, 108, 110, 109, 66), (77, 78, 75, 76), (76, 113, 112, 77), (113, 76, 111), (77, 112, 65), (135, 133, 178, 182), (159, 166, 163, 154), (135, 138, 139, 133), (131, 130, 132, 134), (137, 146, 181), (154, 163, 164, 186, 184, 138, 156), (185, 192, 197, 188), (188, 197, 198, 176, 174, 167, 168, 190), (130, 131, 137, 136), (133, 139, 160, 158, 150, 151), (132, 130, 136, 152, 149), (136, 137, 181, 179), (134, 132, 149, 145), (196, 141, 143, 175, 176, 198), (162, 171, 172, 194, 192, 185, 186, 164), (144, 155, 156, 138, 135, 147), (150, 158, 155, 144), (138, 184, 189, 139), (193, 140, 141, 196), (167, 174, 171, 162), (142, 143, 141, 140), (175, 143, 142, 170), (170, 142, 140, 193, 194, 172), (144, 147, 148), (149, 152, 151, 150, 153), (144, 148, 153, 150), (148, 145, 149, 153), (131, 134, 145, 146, 137), (154, 156, 157), (157, 156, 155), (158, 160, 161), (161, 160, 159), (162, 164, 165), (165, 164, 163), (166, 168, 169), (169, 168, 167), (170, 172, 173), (173, 172, 171), (174, 176, 177), (177, 176, 175), (154, 157, 161, 159), (157, 155, 158, 161), (162, 165, 169, 167), (165, 163, 166, 169), (170, 173, 177, 175), (173, 171, 174, 177), (139, 189, 190, 168, 166, 159, 160), (184, 186, 187), (187, 186, 185), (188, 190, 191), (191, 190, 189), (192, 194, 195), (195, 194, 193), (196, 198, 199), (199, 198, 197), (178, 180, 183, 182), (180, 179, 181, 183), (184, 187, 191, 189), (187, 185, 188, 191), (192, 195, 199, 197), (195, 193, 196, 199), (152, 136, 179, 180, 178, 133, 151), (147, 146, 145, 148), (146, 147, 182, 183), (183, 181, 146), (147, 135, 182), (205, 203, 248, 252), (229, 236, 233, 224), (205, 208, 209, 203), (201, 200, 202, 204), (207, 216, 251), (224, 233, 234, 256, 254, 208, 226), (255, 262, 267, 258), (258, 267, 268, 246, 244, 237, 238, 260), (200, 201, 207, 206), (203, 209, 230, 228, 220, 221), (202, 200, 206, 222, 219), (206, 207, 251, 249), (204, 202, 219, 215), (266, 211, 213, 245, 246, 268), (232, 241, 242, 264, 262, 255, 256, 234), (214, 225, 226, 208, 205, 217), (220, 228, 225, 214), (208, 254, 259, 209), (263, 210, 211, 266), (237, 244, 241, 232), (212, 213, 211, 210), (245, 213, 212, 240), (240, 212, 210, 263, 264, 242), (214, 217, 218), (219, 222, 221, 220, 223), (214, 218, 223, 220), (218, 215, 219, 223), (201, 204, 215, 216, 207), (224, 226, 227), (227, 226, 225), (228, 230, 231), (231, 230, 229), (232, 234, 235), (235, 234, 233), (236, 238, 239), (239, 238, 237), (240, 242, 243), (243, 242, 241), (244, 246, 247), (247, 246, 245), (224, 227, 231, 229), (227, 225, 228, 231), (232, 235, 239, 237), (235, 233, 236, 239), (240, 243, 247, 245), (243, 241, 244, 247), (209, 259, 260, 238, 236, 229, 230), (254, 256, 257), (257, 256, 255), (258, 260, 261), (261, 260, 259), (262, 264, 265), (265, 264, 263), (266, 268, 269), (269, 268, 267), (248, 250, 253, 252), (250, 249, 251, 253), (254, 257, 261, 259), (257, 255, 258, 261), (262, 265, 269, 267), (265, 263, 266, 269), (222, 206, 249, 250, 248, 203, 221), (217, 216, 215, 218), (216, 217, 252, 253), (253, 251, 216), (217, 205, 252), (275, 273, 318, 322), (299, 306, 303, 294), (275, 278, 279, 273), (271, 270, 272, 274), (277, 286, 321), (294, 303, 304, 326, 324, 278, 296), (325, 332, 337, 328), (328, 337, 338, 316, 314, 307, 308, 330), (270, 271, 277, 276), (273, 279, 300, 298, 290, 291), (272, 270, 276, 292, 289), (276, 277, 321, 319), (274, 272, 289, 285), (336, 281, 283, 315, 316, 338), (302, 311, 312, 334, 332, 325, 326, 304), (284, 295, 296, 278, 275, 287), (290, 298, 295, 284), (278, 324, 329, 279), (333, 280, 281, 336), (307, 314, 311, 302), (282, 283, 281, 280), (315, 283, 282, 310), (310, 282, 280, 333, 334, 312), (284, 287, 288), (289, 292, 291, 290, 293), (284, 288, 293, 290), (288, 285, 289, 293), (271, 274, 285, 286, 277), (294, 296, 297), (297, 296, 295), (298, 300, 301), (301, 300, 299), (302, 304, 305), (305, 304, 303), (306, 308, 309), (309, 308, 307), (310, 312, 313), (313, 312, 311), (314, 316, 317), (317, 316, 315), (294, 297, 301, 299), (297, 295, 298, 301), (302, 305, 309, 307), (305, 303, 306, 309), (310, 313, 317, 315), (313, 311, 314, 317), (279, 329, 330, 308, 306, 299, 300), (324, 326, 327), (327, 326, 325), (328, 330, 331), (331, 330, 329), (332, 334, 335), (335, 334, 333), (336, 338, 339), (339, 338, 337), (318, 320, 323, 322), (320, 319, 321, 323), (324, 327, 331, 329), (327, 325, 328, 331), (332, 335, 339, 337), (335, 333, 336, 339), (292, 276, 319, 320, 318, 273, 291), (287, 286, 285, 288), (286, 287, 322, 323), (323, 321, 286), (287, 275, 322), (345, 392, 388, 343), (369, 364, 373, 376), (345, 343, 349, 348), (341, 344, 342, 340), (347, 391, 356), (364, 366, 348, 394, 396, 374, 373), (395, 398, 407, 402), (398, 400, 378, 377, 384, 386, 408, 407), (340, 346, 347, 341), (343, 361, 360, 368, 370, 349), (342, 359, 362, 346, 340), (346, 389, 391, 347), (344, 355, 359, 342), (406, 408, 386, 385, 353, 351), (372, 374, 396, 395, 402, 404, 382, 381), (354, 357, 345, 348, 366, 365), (360, 354, 365, 368), (348, 349, 399, 394), (403, 406, 351, 350), (377, 372, 381, 384), (352, 350, 351, 353), (385, 380, 352, 353), (380, 382, 404, 403, 350, 352), (354, 358, 357), (359, 363, 360, 361, 362), (354, 360, 363, 358), (358, 363, 359, 355), (341, 347, 356, 355, 344), (364, 367, 366), (367, 365, 366), (368, 371, 370), (371, 369, 370), (372, 375, 374), (375, 373, 374), (376, 379, 378), (379, 377, 378), (380, 383, 382), (383, 381, 382), (384, 387, 386), (387, 385, 386), (364, 369, 371, 367), (367, 371, 368, 365), (372, 377, 379, 375), (375, 379, 376, 373), (380, 385, 387, 383), (383, 387, 384, 381), (349, 370, 369, 376, 378, 400, 399), (394, 397, 396), (397, 395, 396), (398, 401, 400), (401, 399, 400), (402, 405, 404), (405, 403, 404), (406, 409, 408), (409, 407, 408), (388, 392, 393, 390), (390, 393, 391, 389), (394, 399, 401, 397), (397, 401, 398, 395), (402, 407, 409, 405), (405, 409, 406, 403), (362, 361, 343, 388, 390, 389, 346), (357, 358, 355, 356), (356, 393, 392, 357), (393, 356, 391), (357, 392, 345), (415, 462, 458, 413), (439, 434, 443, 446), (415, 413, 419, 418), (411, 414, 412, 410), (417, 461, 426), (434, 436, 418, 464, 466, 444, 443), (465, 468, 477, 472), (468, 470, 448, 447, 454, 456, 478, 477), (410, 416, 417, 411), (413, 431, 430, 438, 440, 419), (412, 429, 432, 416, 410), (416, 459, 461, 417), (414, 425, 429, 412), (476, 478, 456, 455, 423, 421), (442, 444, 466, 465, 472, 474, 452, 451), (424, 427, 415, 418, 436, 435), (430, 424, 435, 438), (418, 419, 469, 464), (473, 476, 421, 420), (447, 442, 451, 454), (422, 420, 421, 423), (455, 450, 422, 423), (450, 452, 474, 473, 420, 422), (424, 428, 427), (429, 433, 430, 431, 432), (424, 430, 433, 428), (428, 433, 429, 425), (411, 417, 426, 425, 414), (434, 437, 436), (437, 435, 436), (438, 441, 440), (441, 439, 440), (442, 445, 444), (445, 443, 444), (446, 449, 448), (449, 447, 448), (450, 453, 452), (453, 451, 452), (454, 457, 456), (457, 455, 456), (434, 439, 441, 437), (437, 441, 438, 435), (442, 447, 449, 445), (445, 449, 446, 443), (450, 455, 457, 453), (453, 457, 454, 451), (419, 440, 439, 446, 448, 470, 469), (464, 467, 466), (467, 465, 466), (468, 471, 470), (471, 469, 470), (472, 475, 474), (475, 473, 474), (476, 479, 478), (479, 477, 478), (458, 462, 463, 460), (460, 463, 461, 459), (464, 469, 471, 467), (467, 471, 468, 465), (472, 477, 479, 475), (475, 479, 476, 473), (432, 431, 413, 458, 460, 459, 416), (427, 428, 425, 426), (426, 463, 462, 427), (463, 426, 461), (427, 462, 415)])
me_cube_001.polygons.foreach_set('material_index', [0, 0, 0, 0, 0, 0, 0, 0, 0, 0, 0, 0, 0, 0, 0, 0, 0, 0, 0, 0, 0, 0, 0, 0, 0, 0, 0, 0, 0, 0, 0, 0, 0, 0, 1, 1, 1, 1, 1, 1, 1, 1, 1, 1, 1, 1, 1, 1, 1, 1, 1, 1, 1, 1, 1, 1, 1, 1, 1, 1, 2, 2, 2, 2, 2, 2, 2, 2, 2, 2, 2, 2, 2, 2, 2, 2, 2, 2, 2, 2, 2, 2, 2, 2, 2, 2, 2, 2, 2, 2, 2, 2, 2, 2, 2, 2, 2, 2, 2, 2, 2, 2, 2, 2, 2, 2, 2, 2, 2, 2, 2, 2, 2, 2, 2, 2, 2, 2, 2, 2, 2, 2, 2, 2, 2, 2, 2, 2, 2, 2, 2, 2, 2, 2, 2, 2, 2, 2, 2, 2, 2, 2, 2, 2, 2, 2, 2, 2, 2, 2, 2, 2, 2, 2, 2, 2, 2, 2, 2, 2, 2, 2, 2, 2, 2, 2, 2, 2, 2, 2, 2, 2, 2, 2, 2, 2, 2, 2, 2, 2, 2, 2, 2, 2, 2, 2, 2, 2, 2, 2, 2, 2, 2, 2, 2, 2, 2, 2, 2, 2, 2, 2, 2, 2, 2, 2, 2, 2, 2, 2, 2, 2, 2, 2, 2, 2, 2, 2, 2, 2, 2, 2, 2, 2, 2, 2, 2, 2, 2, 2, 2, 2, 2, 2, 2, 2, 2, 2, 2, 2, 2, 2, 2, 2, 2, 2, 2, 2, 2, 2, 2, 2, 2, 2, 2, 2, 2, 2, 2, 2, 2, 2, 2, 2, 2, 2, 2, 2, 2, 2, 2, 2, 2, 2, 2, 2, 2, 2, 2, 2, 2, 2, 2, 2, 2, 2, 2, 2, 2, 2, 2, 2, 2, 2, 2, 2, 2, 2, 2, 2, 2, 2, 2, 2, 2, 2, 2, 2, 2, 2, 2, 2, 2, 2, 2, 2, 2, 2, 2, 2, 2, 2, 2, 2, 2, 2, 2, 2, 2, 2, 2, 2, 2, 2, 2, 2, 2, 2, 2, 2, 2, 2, 2, 2, 2, 2, 2, 2, 2, 2, 2, 2, 2, 2, 2, 2, 2, 2, 2, 2, 2, 2, 2, 2, 2, 2, 2, 2, 2, 2, 2, 2, 2, 2, 2, 2, 2, 2, 2, 2, 2, 2, 2, 2, 2, 2, 2, 2, 2, 2, 2, 2, 2, 2, 2, 2, 2, 2, 2, 2, 2, 2, 2, 2, 2, 2, 2, 2, 2, 2, 2, 2, 2, 2, 2, 2, 2, 2, 2, 2, 2, 2, 2, 2, 2, 2, 2, 2, 2, 2, 2, 2, 2, 2, 2, 2, 2, 2, 2, 2, 2, 2, 2, 2, 2, 2, 2, 2, 2, 2, 2, 2, 2, 2, 2, 2])
_uv = me_cube_001.uv_layers.new(name='UVMap')
_uv.uv.foreach_set('vector', [0.6411, 0.6498, 0.5435, 0.6498, 0.5435, 0.6465, 0.641, 0.6465, 0.5435, 0.3668, 0.6411, 0.3668, 0.641, 0.3701, 0.5435, 0.3701, 0.4154, 0.3501, 0.4203, 0.4816, 0.4157, 0.4843, 0.1469, 0.4843, 0.1423, 0.4816, 0.1471, 0.3501, 0.9071, 0.8171, 0.9233, 0.8318, 0.7614, 0.8318, 0.7776, 0.8171, 0.6406, 0.5663, 0.641, 0.6465, 0.5435, 0.6465, 0.5431, 0.5663, 0.3886, 0.3257, 0.4154, 0.3501, 0.1471, 0.3501, 0.174, 0.3257, 0.9233, 0.8318, 0.9262, 0.9113, 0.9235, 0.9129, 0.7612, 0.9129, 0.7585, 0.9113, 0.7614, 0.8318, 0.6411, 0.5464, 0.6407, 0.5643, 0.5431, 0.5643, 0.5435, 0.5464, 0.6411, 0.4703, 0.6411, 0.5464, 0.5435, 0.5464, 0.5435, 0.4703, 0.6411, 0.6498, 0.6411, 0.7448, 0.5435, 0.7448, 0.5435, 0.6498, 0.5431, 0.4503, 0.5435, 0.3701, 0.641, 0.3701, 0.6406, 0.4503, 0.7604, 0.831, 0.7614, 0.8318, 0.7594, 0.8329, 0.4171, 0.3485, 0.4187, 0.3517, 0.4154, 0.3501, 0.1471, 0.3501, 0.1438, 0.3517, 0.1455, 0.3485, 0.9243, 0.831, 0.9253, 0.8329, 0.9233, 0.8318, 0.4154, 0.3501, 0.3886, 0.3257, 0.3899, 0.3239, 0.4171, 0.3485, 0.1726, 0.3239, 0.3899, 0.3239, 0.3886, 0.3257, 0.174, 0.3257, 0.1455, 0.3485, 0.1726, 0.3239, 0.174, 0.3257, 0.1471, 0.3501, 0.9233, 0.8318, 0.9071, 0.8171, 0.9079, 0.8161, 0.9243, 0.831, 0.7768, 0.8161, 0.9079, 0.8161, 0.9071, 0.8171, 0.7776, 0.8171, 0.7776, 0.8171, 0.7614, 0.8318, 0.7604, 0.831, 0.7768, 0.8161, 0.6406, 0.5663, 0.5431, 0.5663, 0.5431, 0.5643, 0.6407, 0.5643, 0.5431, 0.4503, 0.6406, 0.4503, 0.6407, 0.4524, 0.5431, 0.4524, 0.7585, 0.9113, 0.7612, 0.9129, 0.7605, 0.9139, 0.7565, 0.9116, 0.3977, 0.9007, 0.4016, 0.8985, 0.4043, 0.8988, 0.3988, 0.902, 0.1423, 0.4816, 0.1469, 0.4843, 0.1456, 0.4859, 0.1391, 0.4821, 0.9235, 0.9129, 0.9262, 0.9113, 0.9282, 0.9116, 0.9242, 0.9139, 0.9253, 0.8329, 0.9282, 0.9116, 0.9262, 0.9113, 0.9233, 0.8318, 0.9242, 0.9139, 0.7605, 0.9139, 0.7612, 0.9129, 0.9235, 0.9129, 0.7565, 0.9116, 0.7594, 0.8329, 0.7614, 0.8318, 0.7585, 0.9113, 0.4203, 0.4816, 0.4154, 0.3501, 0.4187, 0.3517, 0.4235, 0.4821, 0.1469, 0.4843, 0.4157, 0.4843, 0.417, 0.4859, 0.1456, 0.4859, 0.1391, 0.4821, 0.1438, 0.3517, 0.1471, 0.3501, 0.1423, 0.4816, 0.5435, 0.4703, 0.5431, 0.4524, 0.6407, 0.4524, 0.6411, 0.4703, 0.9734, 0.7104, 0.9734, 0.976, 0.7078, 0.976, 0.7078, 0.7104, 0.9734, 0.7104, 0.9734, 0.976, 0.7078, 0.976, 0.7078, 0.7104, 0.9734, 0.7104, 0.9734, 0.976, 0.7078, 0.976, 0.7078, 0.7104, 0.9734, 0.7104, 0.9734, 0.976, 0.7078, 0.976, 0.7078, 0.7104, 0.9734, 0.7104, 0.9734, 0.976, 0.7078, 0.976, 0.7078, 0.7104, 0.7078, 0.6948, 0.7078, 0.7104, 0.6921, 0.6948, 0.6921, 0.976, 0.7078, 0.976, 0.7, 0.9819, 0.347, 0.8963, 0.3444, 0.8963, 0.347, 0.8937, 0.9734, 0.976, 0.989, 0.976, 0.9812, 0.9858, 0.7078, 0.6948, 0.7078, 0.7104, 0.698, 0.7026, 0.7078, 0.7104, 0.698, 0.7026, 0.7078, 0.6948, 0.7078, 0.6948, 0.7078, 0.7104, 0.698, 0.7026, 0.9734, 0.7104, 0.9734, 0.6948, 0.9812, 0.7026, 0.7078, 0.6948, 0.9734, 0.6948, 0.9734, 0.7104, 0.7078, 0.7104, 0.7078, 0.7104, 0.7078, 0.976, 0.6921, 0.976, 0.6921, 0.7104, 0.7078, 0.976, 0.9734, 0.976, 0.9734, 0.9917, 0.7078, 0.9917, 0.6921, 0.976, 0.6921, 0.7104, 0.7078, 0.7104, 0.7078, 0.976, 0.7078, 0.6948, 0.9734, 0.6948, 0.9734, 0.7104, 0.7078, 0.7104, 0.9734, 0.976, 0.9734, 0.7104, 0.989, 0.7104, 0.989, 0.976, 0.6921, 0.976, 0.6921, 0.7104, 0.7078, 0.7104, 0.7078, 0.976, 0.7078, 0.6948, 0.9734, 0.6948, 0.9734, 0.7104, 0.7078, 0.7104, 0.9734, 0.7104, 0.7078, 0.7104, 0.7078, 0.6948, 0.9734, 0.6948, 0.6921, 0.976, 0.6921, 0.7104, 0.7078, 0.7104, 0.7078, 0.976, 0.7078, 0.6948, 0.9734, 0.6948, 0.9734, 0.7104, 0.7078, 0.7104, 0.7078, 0.7104, 0.7078, 0.976, 0.6921, 0.976, 0.6921, 0.7104, 0.9734, 0.7104, 0.9734, 0.976, 0.7078, 0.976, 0.7078, 0.7104, 0.2417, 0.7217, 0.2648, 0.7351, 0.2479, 0.7643, 0.2248, 0.7508, 0.2322, 0.552, 0.2563, 0.5623, 0.2491, 0.5729, 0.2264, 0.5671, 0.2417, 0.7217, 0.2248, 0.7508, 0.2025, 0.712, 0.2309, 0.7116, 0.257, 0.6695, 0.3083, 0.6695, 0.3083, 0.7208, 0.257, 0.7208, 0.4024, 0.7336, 0.4089, 0.7322, 0.3928, 0.6917, 0.3836, 0.645, 0.399, 0.6587, 0.4036, 0.6589, 0.3994, 0.644, 0.3898, 0.6256, 0.3869, 0.6223, 0.3806, 0.626, 0.2342, 0.6881, 0.2097, 0.6824, 0.2177, 0.6742, 0.24, 0.6786, 0.3407, 0.6144, 0.3294, 0.618, 0.3293, 0.6179, 0.3287, 0.5944, 0.337, 0.5819, 0.3504, 0.5797, 0.3505, 0.5798, 0.3495, 0.6001, 0.2803, 0.7831, 0.2611, 0.7719, 0.278, 0.7427, 0.2972, 0.7539, 0.3552, 0.7266, 0.3457, 0.7287, 0.3364, 0.7217, 0.3263, 0.6738, 0.3366, 0.66, 0.3413, 0.6604, 0.3052, 0.7378, 0.3306, 0.732, 0.3399, 0.7378, 0.3493, 0.7802, 0.3165, 0.7876, 0.2611, 0.7719, 0.2572, 0.7697, 0.2741, 0.7405, 0.278, 0.7427, 0.2972, 0.5436, 0.2802, 0.546, 0.2756, 0.5125, 0.2926, 0.5102, 0.3584, 0.5771, 0.3505, 0.5798, 0.3504, 0.5797, 0.3464, 0.5512, 0.3504, 0.5249, 0.364, 0.5385, 0.3881, 0.5997, 0.3869, 0.6223, 0.3898, 0.6256, 0.4022, 0.6237, 0.41, 0.6088, 0.4105, 0.5883, 0.4104, 0.5882, 0.3965, 0.5893, 0.3895, 0.6765, 0.3986, 0.6826, 0.4079, 0.6805, 0.4036, 0.6589, 0.399, 0.6587, 0.3891, 0.6749, 0.2683, 0.5167, 0.2727, 0.5489, 0.2718, 0.5494, 0.2432, 0.5372, 0.2309, 0.7116, 0.2025, 0.712, 0.2036, 0.695, 0.2306, 0.7013, 0.2463, 0.6657, 0.2276, 0.662, 0.2407, 0.642, 0.2542, 0.6447, 0.2274, 0.5856, 0.2481, 0.5909, 0.2514, 0.5991, 0.2312, 0.5951, 0.2538, 0.633, 0.2542, 0.6447, 0.2407, 0.642, 0.2403, 0.6303, 0.2371, 0.6144, 0.2549, 0.6179, 0.2538, 0.633, 0.2403, 0.6303, 0.4061, 0.5593, 0.4104, 0.5882, 0.4105, 0.5883, 0.4173, 0.5867, 0.4211, 0.5489, 0.4083, 0.5339, 0.3895, 0.6765, 0.3885, 0.6826, 0.3986, 0.6826, 0.3306, 0.732, 0.3355, 0.7284, 0.3364, 0.7217, 0.3457, 0.7287, 0.3399, 0.7378, 0.2727, 0.5489, 0.2683, 0.5167, 0.2719, 0.514, 0.2764, 0.547, 0.2764, 0.547, 0.2719, 0.514, 0.2756, 0.5125, 0.2802, 0.546, 0.3699, 0.7411, 0.4024, 0.7336, 0.3928, 0.6917, 0.3837, 0.686, 0.3586, 0.6918, 0.3836, 0.645, 0.3861, 0.6592, 0.399, 0.6587, 0.3861, 0.6592, 0.3891, 0.6749, 0.399, 0.6587, 0.3263, 0.6738, 0.3237, 0.6595, 0.3366, 0.66, 0.3237, 0.6595, 0.3221, 0.6458, 0.3366, 0.66, 0.3881, 0.5997, 0.3817, 0.6128, 0.3869, 0.6223, 0.3817, 0.6128, 0.3806, 0.626, 0.3869, 0.6223, 0.3204, 0.6212, 0.3231, 0.6076, 0.3293, 0.6179, 0.3231, 0.6076, 0.3287, 0.5944, 0.3293, 0.6179, 0.4061, 0.5593, 0.4021, 0.5753, 0.4104, 0.5882, 0.4021, 0.5753, 0.3965, 0.5893, 0.4104, 0.5882, 0.337, 0.5819, 0.342, 0.5676, 0.3504, 0.5797, 0.342, 0.5676, 0.3464, 0.5512, 0.3504, 0.5797, 0.2563, 0.5623, 0.2322, 0.552, 0.2367, 0.5442, 0.263, 0.5554, 0.263, 0.5554, 0.2367, 0.5442, 0.2432, 0.5372, 0.2718, 0.5494, 0.2481, 0.5909, 0.2274, 0.5856, 0.2254, 0.5759, 0.2466, 0.5814, 0.2466, 0.5814, 0.2254, 0.5759, 0.2264, 0.5671, 0.2491, 0.5729, 0.2549, 0.6179, 0.2371, 0.6144, 0.2346, 0.6048, 0.2542, 0.6087, 0.2542, 0.6087, 0.2346, 0.6048, 0.2312, 0.5951, 0.2514, 0.5991, 0.3413, 0.6604, 0.3366, 0.66, 0.3221, 0.6458, 0.3204, 0.6212, 0.3293, 0.6179, 0.3294, 0.618, 0.3369, 0.635, 0.3994, 0.644, 0.3992, 0.6337, 0.3898, 0.6256, 0.3992, 0.6337, 0.4022, 0.6237, 0.3898, 0.6256, 0.3407, 0.6144, 0.3374, 0.6245, 0.3294, 0.618, 0.3374, 0.6245, 0.3369, 0.635, 0.3294, 0.618, 0.41, 0.6088, 0.4139, 0.5985, 0.4105, 0.5883, 0.4139, 0.5985, 0.4173, 0.5867, 0.4105, 0.5883, 0.3584, 0.5771, 0.3542, 0.5893, 0.3505, 0.5798, 0.3542, 0.5893, 0.3495, 0.6001, 0.3505, 0.5798, 0.2479, 0.7643, 0.2648, 0.7351, 0.2695, 0.7378, 0.2526, 0.767, 0.2526, 0.767, 0.2695, 0.7378, 0.2741, 0.7405, 0.2572, 0.7697, 0.2306, 0.7013, 0.2036, 0.695, 0.2056, 0.6884, 0.2316, 0.6945, 0.2316, 0.6945, 0.2056, 0.6884, 0.2097, 0.6824, 0.2342, 0.6881, 0.24, 0.6786, 0.2177, 0.6742, 0.223, 0.6681, 0.2435, 0.6722, 0.2435, 0.6722, 0.223, 0.6681, 0.2276, 0.662, 0.2463, 0.6657, 0.3399, 0.7378, 0.3457, 0.7287, 0.3552, 0.7266, 0.364, 0.766, 0.3626, 0.774, 0.3559, 0.7787, 0.3493, 0.7802, 0.3986, 0.6826, 0.3885, 0.6826, 0.3837, 0.686, 0.3928, 0.6917, 0.3928, 0.6917, 0.4155, 0.7275, 0.4168, 0.7196, 0.3986, 0.6826, 0.4155, 0.7275, 0.3928, 0.6917, 0.4089, 0.7322, 0.3986, 0.6826, 0.4168, 0.7196, 0.4079, 0.6805, 0.2417, 0.7217, 0.2248, 0.7508, 0.2479, 0.7643, 0.2648, 0.7351, 0.2322, 0.552, 0.2264, 0.5671, 0.2491, 0.5729, 0.2563, 0.5623, 0.2417, 0.7217, 0.2309, 0.7116, 0.2025, 0.712, 0.2248, 0.7508, 0.257, 0.6695, 0.257, 0.7208, 0.3083, 0.7208, 0.3083, 0.6695, 0.4024, 0.7336, 0.3928, 0.6917, 0.4089, 0.7322, 0.3836, 0.645, 0.3806, 0.626, 0.3869, 0.6223, 0.3898, 0.6256, 0.3994, 0.644, 0.4036, 0.6589, 0.399, 0.6587, 0.2342, 0.6881, 0.24, 0.6786, 0.2177, 0.6742, 0.2097, 0.6824, 0.3407, 0.6144, 0.3495, 0.6001, 0.3505, 0.5798, 0.3504, 0.5797, 0.337, 0.5819, 0.3287, 0.5944, 0.3293, 0.6179, 0.3294, 0.618, 0.2803, 0.7831, 0.2972, 0.7539, 0.278, 0.7427, 0.2611, 0.7719, 0.3552, 0.7266, 0.3413, 0.6604, 0.3366, 0.66, 0.3263, 0.6738, 0.3364, 0.7217, 0.3457, 0.7287, 0.3052, 0.7378, 0.3165, 0.7876, 0.3493, 0.7802, 0.3399, 0.7378, 0.3306, 0.732, 0.2611, 0.7719, 0.278, 0.7427, 0.2741, 0.7405, 0.2572, 0.7697, 0.2972, 0.5436, 0.2926, 0.5102, 0.2756, 0.5125, 0.2802, 0.546, 0.3584, 0.5771, 0.364, 0.5385, 0.3504, 0.5249, 0.3464, 0.5512, 0.3504, 0.5797, 0.3505, 0.5798, 0.3881, 0.5997, 0.3965, 0.5893, 0.4104, 0.5882, 0.4105, 0.5883, 0.41, 0.6088, 0.4022, 0.6237, 0.3898, 0.6256, 0.3869, 0.6223, 0.3895, 0.6765, 0.3891, 0.6749, 0.399, 0.6587, 0.4036, 0.6589, 0.4079, 0.6805, 0.3986, 0.6826, 0.2683, 0.5167, 0.2432, 0.5372, 0.2718, 0.5494, 0.2727, 0.5489, 0.2309, 0.7116, 0.2306, 0.7013, 0.2036, 0.695, 0.2025, 0.712, 0.2463, 0.6657, 0.2542, 0.6447, 0.2407, 0.642, 0.2276, 0.662, 0.2274, 0.5856, 0.2312, 0.5951, 0.2514, 0.5991, 0.2481, 0.5909, 0.2538, 0.633, 0.2403, 0.6303, 0.2407, 0.642, 0.2542, 0.6447, 0.2371, 0.6144, 0.2403, 0.6303, 0.2538, 0.633, 0.2549, 0.6179, 0.4061, 0.5593, 0.4083, 0.5339, 0.4211, 0.5489, 0.4173, 0.5867, 0.4105, 0.5883, 0.4104, 0.5882, 0.3895, 0.6765, 0.3986, 0.6826, 0.3885, 0.6826, 0.3306, 0.732, 0.3399, 0.7378, 0.3457, 0.7287, 0.3364, 0.7217, 0.3355, 0.7284, 0.2727, 0.5489, 0.2764, 0.547, 0.2719, 0.514, 0.2683, 0.5167, 0.2764, 0.547, 0.2802, 0.546, 0.2756, 0.5125, 0.2719, 0.514, 0.3699, 0.7411, 0.3586, 0.6918, 0.3837, 0.686, 0.3928, 0.6917, 0.4024, 0.7336, 0.3836, 0.645, 0.399, 0.6587, 0.3861, 0.6592, 0.3861, 0.6592, 0.399, 0.6587, 0.3891, 0.6749, 0.3263, 0.6738, 0.3366, 0.66, 0.3237, 0.6595, 0.3237, 0.6595, 0.3366, 0.66, 0.3221, 0.6458, 0.3881, 0.5997, 0.3869, 0.6223, 0.3817, 0.6128, 0.3817, 0.6128, 0.3869, 0.6223, 0.3806, 0.626, 0.3204, 0.6212, 0.3293, 0.6179, 0.3231, 0.6076, 0.3231, 0.6076, 0.3293, 0.6179, 0.3287, 0.5944, 0.4061, 0.5593, 0.4104, 0.5882, 0.4021, 0.5753, 0.4021, 0.5753, 0.4104, 0.5882, 0.3965, 0.5893, 0.337, 0.5819, 0.3504, 0.5797, 0.342, 0.5676, 0.342, 0.5676, 0.3504, 0.5797, 0.3464, 0.5512, 0.2563, 0.5623, 0.263, 0.5554, 0.2367, 0.5442, 0.2322, 0.552, 0.263, 0.5554, 0.2718, 0.5494, 0.2432, 0.5372, 0.2367, 0.5442, 0.2481, 0.5909, 0.2466, 0.5814, 0.2254, 0.5759, 0.2274, 0.5856, 0.2466, 0.5814, 0.2491, 0.5729, 0.2264, 0.5671, 0.2254, 0.5759, 0.2549, 0.6179, 0.2542, 0.6087, 0.2346, 0.6048, 0.2371, 0.6144, 0.2542, 0.6087, 0.2514, 0.5991, 0.2312, 0.5951, 0.2346, 0.6048, 0.3413, 0.6604, 0.3369, 0.635, 0.3294, 0.618, 0.3293, 0.6179, 0.3204, 0.6212, 0.3221, 0.6458, 0.3366, 0.66, 0.3994, 0.644, 0.3898, 0.6256, 0.3992, 0.6337, 0.3992, 0.6337, 0.3898, 0.6256, 0.4022, 0.6237, 0.3407, 0.6144, 0.3294, 0.618, 0.3374, 0.6245, 0.3374, 0.6245, 0.3294, 0.618, 0.3369, 0.635, 0.41, 0.6088, 0.4105, 0.5883, 0.4139, 0.5985, 0.4139, 0.5985, 0.4105, 0.5883, 0.4173, 0.5867, 0.3584, 0.5771, 0.3505, 0.5798, 0.3542, 0.5893, 0.3542, 0.5893, 0.3505, 0.5798, 0.3495, 0.6001, 0.2479, 0.7643, 0.2526, 0.767, 0.2695, 0.7378, 0.2648, 0.7351, 0.2526, 0.767, 0.2572, 0.7697, 0.2741, 0.7405, 0.2695, 0.7378, 0.2306, 0.7013, 0.2316, 0.6945, 0.2056, 0.6884, 0.2036, 0.695, 0.2316, 0.6945, 0.2342, 0.6881, 0.2097, 0.6824, 0.2056, 0.6884, 0.24, 0.6786, 0.2435, 0.6722, 0.223, 0.6681, 0.2177, 0.6742, 0.2435, 0.6722, 0.2463, 0.6657, 0.2276, 0.662, 0.223, 0.6681, 0.3399, 0.7378, 0.3493, 0.7802, 0.3559, 0.7787, 0.3626, 0.774, 0.364, 0.766, 0.3552, 0.7266, 0.3457, 0.7287, 0.3986, 0.6826, 0.3928, 0.6917, 0.3837, 0.686, 0.3885, 0.6826, 0.3928, 0.6917, 0.3986, 0.6826, 0.4168, 0.7196, 0.4155, 0.7275, 0.4155, 0.7275, 0.4089, 0.7322, 0.3928, 0.6917, 0.3986, 0.6826, 0.4079, 0.6805, 0.4168, 0.7196, 0.2417, 0.7217, 0.2248, 0.7508, 0.2479, 0.7643, 0.2648, 0.7351, 0.2322, 0.552, 0.2264, 0.5671, 0.2491, 0.5729, 0.2563, 0.5623, 0.2417, 0.7217, 0.2309, 0.7116, 0.2025, 0.712, 0.2248, 0.7508, 0.257, 0.6695, 0.257, 0.7208, 0.3083, 0.7208, 0.3083, 0.6695, 0.4024, 0.7336, 0.3928, 0.6917, 0.4089, 0.7322, 0.3836, 0.645, 0.3806, 0.626, 0.3869, 0.6223, 0.3898, 0.6256, 0.3994, 0.644, 0.4036, 0.6589, 0.399, 0.6587, 0.2342, 0.6881, 0.24, 0.6786, 0.2177, 0.6742, 0.2097, 0.6824, 0.3407, 0.6144, 0.3495, 0.6001, 0.3505, 0.5798, 0.3504, 0.5797, 0.337, 0.5819, 0.3287, 0.5944, 0.3293, 0.6179, 0.3294, 0.618, 0.2803, 0.7831, 0.2972, 0.7539, 0.278, 0.7427, 0.2611, 0.7719, 0.3552, 0.7266, 0.3413, 0.6604, 0.3366, 0.66, 0.3263, 0.6738, 0.3364, 0.7217, 0.3457, 0.7287, 0.3052, 0.7378, 0.3165, 0.7876, 0.3493, 0.7802, 0.3399, 0.7378, 0.3306, 0.732, 0.2611, 0.7719, 0.278, 0.7427, 0.2741, 0.7405, 0.2572, 0.7697, 0.2972, 0.5436, 0.2926, 0.5102, 0.2756, 0.5125, 0.2802, 0.546, 0.3584, 0.5771, 0.364, 0.5385, 0.3504, 0.5249, 0.3464, 0.5512, 0.3504, 0.5797, 0.3505, 0.5798, 0.3881, 0.5997, 0.3965, 0.5893, 0.4104, 0.5882, 0.4105, 0.5883, 0.41, 0.6088, 0.4022, 0.6237, 0.3898, 0.6256, 0.3869, 0.6223, 0.3895, 0.6765, 0.3891, 0.6749, 0.399, 0.6587, 0.4036, 0.6589, 0.4079, 0.6805, 0.3986, 0.6826, 0.2683, 0.5167, 0.2432, 0.5372, 0.2718, 0.5494, 0.2727, 0.5489, 0.2309, 0.7116, 0.2306, 0.7013, 0.2036, 0.695, 0.2025, 0.712, 0.2463, 0.6657, 0.2542, 0.6447, 0.2407, 0.642, 0.2276, 0.662, 0.2274, 0.5856, 0.2312, 0.5951, 0.2514, 0.5991, 0.2481, 0.5909, 0.2538, 0.633, 0.2403, 0.6303, 0.2407, 0.642, 0.2542, 0.6447, 0.2371, 0.6144, 0.2403, 0.6303, 0.2538, 0.633, 0.2549, 0.6179, 0.4061, 0.5593, 0.4083, 0.5339, 0.4211, 0.5489, 0.4173, 0.5867, 0.4105, 0.5883, 0.4104, 0.5882, 0.3895, 0.6765, 0.3986, 0.6826, 0.3885, 0.6826, 0.3306, 0.732, 0.3399, 0.7378, 0.3457, 0.7287, 0.3364, 0.7217, 0.3355, 0.7284, 0.2727, 0.5489, 0.2764, 0.547, 0.2719, 0.514, 0.2683, 0.5167, 0.2764, 0.547, 0.2802, 0.546, 0.2756, 0.5125, 0.2719, 0.514, 0.3699, 0.7411, 0.3586, 0.6918, 0.3837, 0.686, 0.3928, 0.6917, 0.4024, 0.7336, 0.3836, 0.645, 0.399, 0.6587, 0.3861, 0.6592, 0.3861, 0.6592, 0.399, 0.6587, 0.3891, 0.6749, 0.3263, 0.6738, 0.3366, 0.66, 0.3237, 0.6595, 0.3237, 0.6595, 0.3366, 0.66, 0.3221, 0.6458, 0.3881, 0.5997, 0.3869, 0.6223, 0.3817, 0.6128, 0.3817, 0.6128, 0.3869, 0.6223, 0.3806, 0.626, 0.3204, 0.6212, 0.3293, 0.6179, 0.3231, 0.6076, 0.3231, 0.6076, 0.3293, 0.6179, 0.3287, 0.5944, 0.4061, 0.5593, 0.4104, 0.5882, 0.4021, 0.5753, 0.4021, 0.5753, 0.4104, 0.5882, 0.3965, 0.5893, 0.337, 0.5819, 0.3504, 0.5797, 0.342, 0.5676, 0.342, 0.5676, 0.3504, 0.5797, 0.3464, 0.5512, 0.2563, 0.5623, 0.263, 0.5554, 0.2367, 0.5442, 0.2322, 0.552, 0.263, 0.5554, 0.2718, 0.5494, 0.2432, 0.5372, 0.2367, 0.5442, 0.2481, 0.5909, 0.2466, 0.5814, 0.2254, 0.5759, 0.2274, 0.5856, 0.2466, 0.5814, 0.2491, 0.5729, 0.2264, 0.5671, 0.2254, 0.5759, 0.2549, 0.6179, 0.2542, 0.6087, 0.2346, 0.6048, 0.2371, 0.6144, 0.2542, 0.6087, 0.2514, 0.5991, 0.2312, 0.5951, 0.2346, 0.6048, 0.3413, 0.6604, 0.3369, 0.635, 0.3294, 0.618, 0.3293, 0.6179, 0.3204, 0.6212, 0.3221, 0.6458, 0.3366, 0.66, 0.3994, 0.644, 0.3898, 0.6256, 0.3992, 0.6337, 0.3992, 0.6337, 0.3898, 0.6256, 0.4022, 0.6237, 0.3407, 0.6144, 0.3294, 0.618, 0.3374, 0.6245, 0.3374, 0.6245, 0.3294, 0.618, 0.3369, 0.635, 0.41, 0.6088, 0.4105, 0.5883, 0.4139, 0.5985, 0.4139, 0.5985, 0.4105, 0.5883, 0.4173, 0.5867, 0.3584, 0.5771, 0.3505, 0.5798, 0.3542, 0.5893, 0.3542, 0.5893, 0.3505, 0.5798, 0.3495, 0.6001, 0.2479, 0.7643, 0.2526, 0.767, 0.2695, 0.7378, 0.2648, 0.7351, 0.2526, 0.767, 0.2572, 0.7697, 0.2741, 0.7405, 0.2695, 0.7378, 0.2306, 0.7013, 0.2316, 0.6945, 0.2056, 0.6884, 0.2036, 0.695, 0.2316, 0.6945, 0.2342, 0.6881, 0.2097, 0.6824, 0.2056, 0.6884, 0.24, 0.6786, 0.2435, 0.6722, 0.223, 0.6681, 0.2177, 0.6742, 0.2435, 0.6722, 0.2463, 0.6657, 0.2276, 0.662, 0.223, 0.6681, 0.3399, 0.7378, 0.3493, 0.7802, 0.3559, 0.7787, 0.3626, 0.774, 0.364, 0.766, 0.3552, 0.7266, 0.3457, 0.7287, 0.3986, 0.6826, 0.3928, 0.6917, 0.3837, 0.686, 0.3885, 0.6826, 0.3928, 0.6917, 0.3986, 0.6826, 0.4168, 0.7196, 0.4155, 0.7275, 0.4155, 0.7275, 0.4089, 0.7322, 0.3928, 0.6917, 0.3986, 0.6826, 0.4079, 0.6805, 0.4168, 0.7196, 0.2417, 0.7217, 0.2248, 0.7508, 0.2479, 0.7643, 0.2648, 0.7351, 0.2322, 0.552, 0.2264, 0.5671, 0.2491, 0.5729, 0.2563, 0.5623, 0.2417, 0.7217, 0.2309, 0.7116, 0.2025, 0.712, 0.2248, 0.7508, 0.257, 0.6695, 0.257, 0.7208, 0.3083, 0.7208, 0.3083, 0.6695, 0.4024, 0.7336, 0.3928, 0.6917, 0.4089, 0.7322, 0.3836, 0.645, 0.3806, 0.626, 0.3869, 0.6223, 0.3898, 0.6256, 0.3994, 0.644, 0.4036, 0.6589, 0.399, 0.6587, 0.2342, 0.6881, 0.24, 0.6786, 0.2177, 0.6742, 0.2097, 0.6824, 0.3407, 0.6144, 0.3495, 0.6001, 0.3505, 0.5798, 0.3504, 0.5797, 0.337, 0.5819, 0.3287, 0.5944, 0.3293, 0.6179, 0.3294, 0.618, 0.2803, 0.7831, 0.2972, 0.7539, 0.278, 0.7427, 0.2611, 0.7719, 0.3552, 0.7266, 0.3413, 0.6604, 0.3366, 0.66, 0.3263, 0.6738, 0.3364, 0.7217, 0.3457, 0.7287, 0.3052, 0.7378, 0.3165, 0.7876, 0.3493, 0.7802, 0.3399, 0.7378, 0.3306, 0.732, 0.2611, 0.7719, 0.278, 0.7427, 0.2741, 0.7405, 0.2572, 0.7697, 0.2972, 0.5436, 0.2926, 0.5102, 0.2756, 0.5125, 0.2802, 0.546, 0.3584, 0.5771, 0.364, 0.5385, 0.3504, 0.5249, 0.3464, 0.5512, 0.3504, 0.5797, 0.3505, 0.5798, 0.3881, 0.5997, 0.3965, 0.5893, 0.4104, 0.5882, 0.4105, 0.5883, 0.41, 0.6088, 0.4022, 0.6237, 0.3898, 0.6256, 0.3869, 0.6223, 0.3895, 0.6765, 0.3891, 0.6749, 0.399, 0.6587, 0.4036, 0.6589, 0.4079, 0.6805, 0.3986, 0.6826, 0.2683, 0.5167, 0.2432, 0.5372, 0.2718, 0.5494, 0.2727, 0.5489, 0.2309, 0.7116, 0.2306, 0.7013, 0.2036, 0.695, 0.2025, 0.712, 0.2463, 0.6657, 0.2542, 0.6447, 0.2407, 0.642, 0.2276, 0.662, 0.2274, 0.5856, 0.2312, 0.5951, 0.2514, 0.5991, 0.2481, 0.5909, 0.2538, 0.633, 0.2403, 0.6303, 0.2407, 0.642, 0.2542, 0.6447, 0.2371, 0.6144, 0.2403, 0.6303, 0.2538, 0.633, 0.2549, 0.6179, 0.4061, 0.5593, 0.4083, 0.5339, 0.4211, 0.5489, 0.4173, 0.5867, 0.4105, 0.5883, 0.4104, 0.5882, 0.3895, 0.6765, 0.3986, 0.6826, 0.3885, 0.6826, 0.3306, 0.732, 0.3399, 0.7378, 0.3457, 0.7287, 0.3364, 0.7217, 0.3355, 0.7284, 0.2727, 0.5489, 0.2764, 0.547, 0.2719, 0.514, 0.2683, 0.5167, 0.2764, 0.547, 0.2802, 0.546, 0.2756, 0.5125, 0.2719, 0.514, 0.3699, 0.7411, 0.3586, 0.6918, 0.3837, 0.686, 0.3928, 0.6917, 0.4024, 0.7336, 0.3836, 0.645, 0.399, 0.6587, 0.3861, 0.6592, 0.3861, 0.6592, 0.399, 0.6587, 0.3891, 0.6749, 0.3263, 0.6738, 0.3366, 0.66, 0.3237, 0.6595, 0.3237, 0.6595, 0.3366, 0.66, 0.3221, 0.6458, 0.3881, 0.5997, 0.3869, 0.6223, 0.3817, 0.6128, 0.3817, 0.6128, 0.3869, 0.6223, 0.3806, 0.626, 0.3204, 0.6212, 0.3293, 0.6179, 0.3231, 0.6076, 0.3231, 0.6076, 0.3293, 0.6179, 0.3287, 0.5944, 0.4061, 0.5593, 0.4104, 0.5882, 0.4021, 0.5753, 0.4021, 0.5753, 0.4104, 0.5882, 0.3965, 0.5893, 0.337, 0.5819, 0.3504, 0.5797, 0.342, 0.5676, 0.342, 0.5676, 0.3504, 0.5797, 0.3464, 0.5512, 0.2563, 0.5623, 0.263, 0.5554, 0.2367, 0.5442, 0.2322, 0.552, 0.263, 0.5554, 0.2718, 0.5494, 0.2432, 0.5372, 0.2367, 0.5442, 0.2481, 0.5909, 0.2466, 0.5814, 0.2254, 0.5759, 0.2274, 0.5856, 0.2466, 0.5814, 0.2491, 0.5729, 0.2264, 0.5671, 0.2254, 0.5759, 0.2549, 0.6179, 0.2542, 0.6087, 0.2346, 0.6048, 0.2371, 0.6144, 0.2542, 0.6087, 0.2514, 0.5991, 0.2312, 0.5951, 0.2346, 0.6048, 0.3413, 0.6604, 0.3369, 0.635, 0.3294, 0.618, 0.3293, 0.6179, 0.3204, 0.6212, 0.3221, 0.6458, 0.3366, 0.66, 0.3994, 0.644, 0.3898, 0.6256, 0.3992, 0.6337, 0.3992, 0.6337, 0.3898, 0.6256, 0.4022, 0.6237, 0.3407, 0.6144, 0.3294, 0.618, 0.3374, 0.6245, 0.3374, 0.6245, 0.3294, 0.618, 0.3369, 0.635, 0.41, 0.6088, 0.4105, 0.5883, 0.4139, 0.5985, 0.4139, 0.5985, 0.4105, 0.5883, 0.4173, 0.5867, 0.3584, 0.5771, 0.3505, 0.5798, 0.3542, 0.5893, 0.3542, 0.5893, 0.3505, 0.5798, 0.3495, 0.6001, 0.2479, 0.7643, 0.2526, 0.767, 0.2695, 0.7378, 0.2648, 0.7351, 0.2526, 0.767, 0.2572, 0.7697, 0.2741, 0.7405, 0.2695, 0.7378, 0.2306, 0.7013, 0.2316, 0.6945, 0.2056, 0.6884, 0.2036, 0.695, 0.2316, 0.6945, 0.2342, 0.6881, 0.2097, 0.6824, 0.2056, 0.6884, 0.24, 0.6786, 0.2435, 0.6722, 0.223, 0.6681, 0.2177, 0.6742, 0.2435, 0.6722, 0.2463, 0.6657, 0.2276, 0.662, 0.223, 0.6681, 0.3399, 0.7378, 0.3493, 0.7802, 0.3559, 0.7787, 0.3626, 0.774, 0.364, 0.766, 0.3552, 0.7266, 0.3457, 0.7287, 0.3986, 0.6826, 0.3928, 0.6917, 0.3837, 0.686, 0.3885, 0.6826, 0.3928, 0.6917, 0.3986, 0.6826, 0.4168, 0.7196, 0.4155, 0.7275, 0.4155, 0.7275, 0.4089, 0.7322, 0.3928, 0.6917, 0.3986, 0.6826, 0.4079, 0.6805, 0.4168, 0.7196, 0.2417, 0.7217, 0.2648, 0.7351, 0.2479, 0.7643, 0.2248, 0.7508, 0.2322, 0.552, 0.2563, 0.5623, 0.2491, 0.5729, 0.2264, 0.5671, 0.2417, 0.7217, 0.2248, 0.7508, 0.2025, 0.712, 0.2309, 0.7116, 0.257, 0.6695, 0.3083, 0.6695, 0.3083, 0.7208, 0.257, 0.7208, 0.4024, 0.7336, 0.4089, 0.7322, 0.3928, 0.6917, 0.3836, 0.645, 0.399, 0.6587, 0.4036, 0.6589, 0.3994, 0.644, 0.3898, 0.6256, 0.3869, 0.6223, 0.3806, 0.626, 0.2342, 0.6881, 0.2097, 0.6824, 0.2177, 0.6742, 0.24, 0.6786, 0.3407, 0.6144, 0.3294, 0.618, 0.3293, 0.6179, 0.3287, 0.5944, 0.337, 0.5819, 0.3504, 0.5797, 0.3505, 0.5798, 0.3495, 0.6001, 0.2803, 0.7831, 0.2611, 0.7719, 0.278, 0.7427, 0.2972, 0.7539, 0.3552, 0.7266, 0.3457, 0.7287, 0.3364, 0.7217, 0.3263, 0.6738, 0.3366, 0.66, 0.3413, 0.6604, 0.3052, 0.7378, 0.3306, 0.732, 0.3399, 0.7378, 0.3493, 0.7802, 0.3165, 0.7876, 0.2611, 0.7719, 0.2572, 0.7697, 0.2741, 0.7405, 0.278, 0.7427, 0.2972, 0.5436, 0.2802, 0.546, 0.2756, 0.5125, 0.2926, 0.5102, 0.3584, 0.5771, 0.3505, 0.5798, 0.3504, 0.5797, 0.3464, 0.5512, 0.3504, 0.5249, 0.364, 0.5385, 0.3881, 0.5997, 0.3869, 0.6223, 0.3898, 0.6256, 0.4022, 0.6237, 0.41, 0.6088, 0.4105, 0.5883, 0.4104, 0.5882, 0.3965, 0.5893, 0.3895, 0.6765, 0.3986, 0.6826, 0.4079, 0.6805, 0.4036, 0.6589, 0.399, 0.6587, 0.3891, 0.6749, 0.2683, 0.5167, 0.2727, 0.5489, 0.2718, 0.5494, 0.2432, 0.5372, 0.2309, 0.7116, 0.2025, 0.712, 0.2036, 0.695, 0.2306, 0.7013, 0.2463, 0.6657, 0.2276, 0.662, 0.2407, 0.642, 0.2542, 0.6447, 0.2274, 0.5856, 0.2481, 0.5909, 0.2514, 0.5991, 0.2312, 0.5951, 0.2538, 0.633, 0.2542, 0.6447, 0.2407, 0.642, 0.2403, 0.6303, 0.2371, 0.6144, 0.2549, 0.6179, 0.2538, 0.633, 0.2403, 0.6303, 0.4061, 0.5593, 0.4104, 0.5882, 0.4105, 0.5883, 0.4173, 0.5867, 0.4211, 0.5489, 0.4083, 0.5339, 0.3895, 0.6765, 0.3885, 0.6826, 0.3986, 0.6826, 0.3306, 0.732, 0.3355, 0.7284, 0.3364, 0.7217, 0.3457, 0.7287, 0.3399, 0.7378, 0.2727, 0.5489, 0.2683, 0.5167, 0.2719, 0.514, 0.2764, 0.547, 0.2764, 0.547, 0.2719, 0.514, 0.2756, 0.5125, 0.2802, 0.546, 0.3699, 0.7411, 0.4024, 0.7336, 0.3928, 0.6917, 0.3837, 0.686, 0.3586, 0.6918, 0.3836, 0.645, 0.3861, 0.6592, 0.399, 0.6587, 0.3861, 0.6592, 0.3891, 0.6749, 0.399, 0.6587, 0.3263, 0.6738, 0.3237, 0.6595, 0.3366, 0.66, 0.3237, 0.6595, 0.3221, 0.6458, 0.3366, 0.66, 0.3881, 0.5997, 0.3817, 0.6128, 0.3869, 0.6223, 0.3817, 0.6128, 0.3806, 0.626, 0.3869, 0.6223, 0.3204, 0.6212, 0.3231, 0.6076, 0.3293, 0.6179, 0.3231, 0.6076, 0.3287, 0.5944, 0.3293, 0.6179, 0.4061, 0.5593, 0.4021, 0.5753, 0.4104, 0.5882, 0.4021, 0.5753, 0.3965, 0.5893, 0.4104, 0.5882, 0.337, 0.5819, 0.342, 0.5676, 0.3504, 0.5797, 0.342, 0.5676, 0.3464, 0.5512, 0.3504, 0.5797, 0.2563, 0.5623, 0.2322, 0.552, 0.2367, 0.5442, 0.263, 0.5554, 0.263, 0.5554, 0.2367, 0.5442, 0.2432, 0.5372, 0.2718, 0.5494, 0.2481, 0.5909, 0.2274, 0.5856, 0.2254, 0.5759, 0.2466, 0.5814, 0.2466, 0.5814, 0.2254, 0.5759, 0.2264, 0.5671, 0.2491, 0.5729, 0.2549, 0.6179, 0.2371, 0.6144, 0.2346, 0.6048, 0.2542, 0.6087, 0.2542, 0.6087, 0.2346, 0.6048, 0.2312, 0.5951, 0.2514, 0.5991, 0.3413, 0.6604, 0.3366, 0.66, 0.3221, 0.6458, 0.3204, 0.6212, 0.3293, 0.6179, 0.3294, 0.618, 0.3369, 0.635, 0.3994, 0.644, 0.3992, 0.6337, 0.3898, 0.6256, 0.3992, 0.6337, 0.4022, 0.6237, 0.3898, 0.6256, 0.3407, 0.6144, 0.3374, 0.6245, 0.3294, 0.618, 0.3374, 0.6245, 0.3369, 0.635, 0.3294, 0.618, 0.41, 0.6088, 0.4139, 0.5985, 0.4105, 0.5883, 0.4139, 0.5985, 0.4173, 0.5867, 0.4105, 0.5883, 0.3584, 0.5771, 0.3542, 0.5893, 0.3505, 0.5798, 0.3542, 0.5893, 0.3495, 0.6001, 0.3505, 0.5798, 0.2479, 0.7643, 0.2648, 0.7351, 0.2695, 0.7378, 0.2526, 0.767, 0.2526, 0.767, 0.2695, 0.7378, 0.2741, 0.7405, 0.2572, 0.7697, 0.2306, 0.7013, 0.2036, 0.695, 0.2056, 0.6884, 0.2316, 0.6945, 0.2316, 0.6945, 0.2056, 0.6884, 0.2097, 0.6824, 0.2342, 0.6881, 0.24, 0.6786, 0.2177, 0.6742, 0.223, 0.6681, 0.2435, 0.6722, 0.2435, 0.6722, 0.223, 0.6681, 0.2276, 0.662, 0.2463, 0.6657, 0.3399, 0.7378, 0.3457, 0.7287, 0.3552, 0.7266, 0.364, 0.766, 0.3626, 0.774, 0.3559, 0.7787, 0.3493, 0.7802, 0.3986, 0.6826, 0.3885, 0.6826, 0.3837, 0.686, 0.3928, 0.6917, 0.3928, 0.6917, 0.4155, 0.7275, 0.4168, 0.7196, 0.3986, 0.6826, 0.4155, 0.7275, 0.3928, 0.6917, 0.4089, 0.7322, 0.3986, 0.6826, 0.4168, 0.7196, 0.4079, 0.6805, 0.2417, 0.7217, 0.2648, 0.7351, 0.2479, 0.7643, 0.2248, 0.7508, 0.2322, 0.552, 0.2563, 0.5623, 0.2491, 0.5729, 0.2264, 0.5671, 0.2417, 0.7217, 0.2248, 0.7508, 0.2025, 0.712, 0.2309, 0.7116, 0.257, 0.6695, 0.3083, 0.6695, 0.3083, 0.7208, 0.257, 0.7208, 0.4024, 0.7336, 0.4089, 0.7322, 0.3928, 0.6917, 0.3836, 0.645, 0.399, 0.6587, 0.4036, 0.6589, 0.3994, 0.644, 0.3898, 0.6256, 0.3869, 0.6223, 0.3806, 0.626, 0.2342, 0.6881, 0.2097, 0.6824, 0.2177, 0.6742, 0.24, 0.6786, 0.3407, 0.6144, 0.3294, 0.618, 0.3293, 0.6179, 0.3287, 0.5944, 0.337, 0.5819, 0.3504, 0.5797, 0.3505, 0.5798, 0.3495, 0.6001, 0.2803, 0.7831, 0.2611, 0.7719, 0.278, 0.7427, 0.2972, 0.7539, 0.3552, 0.7266, 0.3457, 0.7287, 0.3364, 0.7217, 0.3263, 0.6738, 0.3366, 0.66, 0.3413, 0.6604, 0.3052, 0.7378, 0.3306, 0.732, 0.3399, 0.7378, 0.3493, 0.7802, 0.3165, 0.7876, 0.2611, 0.7719, 0.2572, 0.7697, 0.2741, 0.7405, 0.278, 0.7427, 0.2972, 0.5436, 0.2802, 0.546, 0.2756, 0.5125, 0.2926, 0.5102, 0.3584, 0.5771, 0.3505, 0.5798, 0.3504, 0.5797, 0.3464, 0.5512, 0.3504, 0.5249, 0.364, 0.5385, 0.3881, 0.5997, 0.3869, 0.6223, 0.3898, 0.6256, 0.4022, 0.6237, 0.41, 0.6088, 0.4105, 0.5883, 0.4104, 0.5882, 0.3965, 0.5893, 0.3895, 0.6765, 0.3986, 0.6826, 0.4079, 0.6805, 0.4036, 0.6589, 0.399, 0.6587, 0.3891, 0.6749, 0.2683, 0.5167, 0.2727, 0.5489, 0.2718, 0.5494, 0.2432, 0.5372, 0.2309, 0.7116, 0.2025, 0.712, 0.2036, 0.695, 0.2306, 0.7013, 0.2463, 0.6657, 0.2276, 0.662, 0.2407, 0.642, 0.2542, 0.6447, 0.2274, 0.5856, 0.2481, 0.5909, 0.2514, 0.5991, 0.2312, 0.5951, 0.2538, 0.633, 0.2542, 0.6447, 0.2407, 0.642, 0.2403, 0.6303, 0.2371, 0.6144, 0.2549, 0.6179, 0.2538, 0.633, 0.2403, 0.6303, 0.4061, 0.5593, 0.4104, 0.5882, 0.4105, 0.5883, 0.4173, 0.5867, 0.4211, 0.5489, 0.4083, 0.5339, 0.3895, 0.6765, 0.3885, 0.6826, 0.3986, 0.6826, 0.3306, 0.732, 0.3355, 0.7284, 0.3364, 0.7217, 0.3457, 0.7287, 0.3399, 0.7378, 0.2727, 0.5489, 0.2683, 0.5167, 0.2719, 0.514, 0.2764, 0.547, 0.2764, 0.547, 0.2719, 0.514, 0.2756, 0.5125, 0.2802, 0.546, 0.3699, 0.7411, 0.4024, 0.7336, 0.3928, 0.6917, 0.3837, 0.686, 0.3586, 0.6918, 0.3836, 0.645, 0.3861, 0.6592, 0.399, 0.6587, 0.3861, 0.6592, 0.3891, 0.6749, 0.399, 0.6587, 0.3263, 0.6738, 0.3237, 0.6595, 0.3366, 0.66, 0.3237, 0.6595, 0.3221, 0.6458, 0.3366, 0.66, 0.3881, 0.5997, 0.3817, 0.6128, 0.3869, 0.6223, 0.3817, 0.6128, 0.3806, 0.626, 0.3869, 0.6223, 0.3204, 0.6212, 0.3231, 0.6076, 0.3293, 0.6179, 0.3231, 0.6076, 0.3287, 0.5944, 0.3293, 0.6179, 0.4061, 0.5593, 0.4021, 0.5753, 0.4104, 0.5882, 0.4021, 0.5753, 0.3965, 0.5893, 0.4104, 0.5882, 0.337, 0.5819, 0.342, 0.5676, 0.3504, 0.5797, 0.342, 0.5676, 0.3464, 0.5512, 0.3504, 0.5797, 0.2563, 0.5623, 0.2322, 0.552, 0.2367, 0.5442, 0.263, 0.5554, 0.263, 0.5554, 0.2367, 0.5442, 0.2432, 0.5372, 0.2718, 0.5494, 0.2481, 0.5909, 0.2274, 0.5856, 0.2254, 0.5759, 0.2466, 0.5814, 0.2466, 0.5814, 0.2254, 0.5759, 0.2264, 0.5671, 0.2491, 0.5729, 0.2549, 0.6179, 0.2371, 0.6144, 0.2346, 0.6048, 0.2542, 0.6087, 0.2542, 0.6087, 0.2346, 0.6048, 0.2312, 0.5951, 0.2514, 0.5991, 0.3413, 0.6604, 0.3366, 0.66, 0.3221, 0.6458, 0.3204, 0.6212, 0.3293, 0.6179, 0.3294, 0.618, 0.3369, 0.635, 0.3994, 0.644, 0.3992, 0.6337, 0.3898, 0.6256, 0.3992, 0.6337, 0.4022, 0.6237, 0.3898, 0.6256, 0.3407, 0.6144, 0.3374, 0.6245, 0.3294, 0.618, 0.3374, 0.6245, 0.3369, 0.635, 0.3294, 0.618, 0.41, 0.6088, 0.4139, 0.5985, 0.4105, 0.5883, 0.4139, 0.5985, 0.4173, 0.5867, 0.4105, 0.5883, 0.3584, 0.5771, 0.3542, 0.5893, 0.3505, 0.5798, 0.3542, 0.5893, 0.3495, 0.6001, 0.3505, 0.5798, 0.2479, 0.7643, 0.2648, 0.7351, 0.2695, 0.7378, 0.2526, 0.767, 0.2526, 0.767, 0.2695, 0.7378, 0.2741, 0.7405, 0.2572, 0.7697, 0.2306, 0.7013, 0.2036, 0.695, 0.2056, 0.6884, 0.2316, 0.6945, 0.2316, 0.6945, 0.2056, 0.6884, 0.2097, 0.6824, 0.2342, 0.6881, 0.24, 0.6786, 0.2177, 0.6742, 0.223, 0.6681, 0.2435, 0.6722, 0.2435, 0.6722, 0.223, 0.6681, 0.2276, 0.662, 0.2463, 0.6657, 0.3399, 0.7378, 0.3457, 0.7287, 0.3552, 0.7266, 0.364, 0.766, 0.3626, 0.774, 0.3559, 0.7787, 0.3493, 0.7802, 0.3986, 0.6826, 0.3885, 0.6826, 0.3837, 0.686, 0.3928, 0.6917, 0.3928, 0.6917, 0.4155, 0.7275, 0.4168, 0.7196, 0.3986, 0.6826, 0.4155, 0.7275, 0.3928, 0.6917, 0.4089, 0.7322, 0.3986, 0.6826, 0.4168, 0.7196, 0.4079, 0.6805])
me_cube_001.materials.append(mat_material_002)
me_cube_001.materials.append(mat_material_008)
me_cube_001.materials.append(mat_material_010)
me_cube_001.use_remesh_fix_poles = True
me_cube_001.use_remesh_preserve_attributes = False
me_cube_001.update()
me_cube_012 = bpy.data.meshes.new('Cube.012')
me_cube_012.from_pydata([(0.3754, -0.7494, 1.003), (0.3754, -0.7494, 1.498), (0.3754, -0.3465, 1.003), (0.3754, -0.3465, 1.498), (0.7738, -0.7494, 1.003), (0.7738, -0.7494, 1.498), (0.7738, -0.3465, 1.003), (0.7738, -0.3465, 1.498), (0.955, -0.7278, 1.719), (1.142, -0.7607, 1.803), (0.9775, -0.323, 1.828), (1.164, -0.3559, 1.912), (1.136, -0.6391, 1.351), (1.323, -0.672, 1.435), (1.159, -0.2342, 1.46), (1.345, -0.2671, 1.544), (0.3939, -0.5828, 1.172), (1.257, -0.6579, 1.477), (0.3872, -0.5364, 1.177), (1.203, -0.2796, 1.512), (0.3732, -0.5891, 1.209), (1.088, -0.7091, 1.772), (0.3665, -0.5427, 1.213), (1.034, -0.3308, 1.807), (0.6447, -0.6822, 1.158), (0.5999, -0.3702, 1.187), (0.4608, -0.4125, 1.43), (0.5055, -0.7245, 1.401), (0.7057, -0.7072, 1.153), (0.6515, -0.3289, 1.188), (0.4828, -0.3801, 1.483), (0.537, -0.7584, 1.448)], [], [(0, 1, 3, 2), (2, 3, 7, 6), (6, 7, 5, 4), (4, 5, 1, 0), (2, 6, 4, 0), (7, 3, 1, 5), (8, 9, 11, 10), (10, 11, 15, 14), (14, 15, 13, 12), (12, 13, 9, 8), (10, 14, 12, 8), (15, 11, 9, 13), (28, 29, 19, 17), (29, 30, 23, 19), (30, 31, 21, 23), (31, 28, 17, 21), (18, 16, 20, 22), (23, 21, 17, 19), (20, 16, 24, 27), (22, 20, 27, 26), (18, 22, 26, 25), (16, 18, 25, 24), (27, 24, 28, 31), (26, 27, 31, 30), (25, 26, 30, 29), (24, 25, 29, 28)])
me_cube_012.polygons.foreach_set('material_index', [0, 0, 0, 0, 0, 0, 1, 1, 1, 1, 1, 1, 1, 1, 1, 1, 1, 1, 1, 1, 1, 1, 1, 1, 1, 1])
_uv = me_cube_012.uv_layers.new(name='UVMap')
_uv.uv.foreach_set('vector', [0.1539, 0.8485, 0.218, 0.8485, 0.218, 0.9126, 0.1539, 0.9126, 0.1539, 0.9126, 0.1539, 0.9766, 0.08984, 0.9766, 0.08984, 0.9126, 0.08984, 0.9126, 0.02579, 0.9126, 0.02579, 0.8485, 0.08984, 0.8485, 0.08984, 0.8485, 0.08984, 0.7844, 0.1539, 0.7844, 0.1539, 0.8485, 0.1539, 0.9126, 0.08984, 0.9126, 0.08984, 0.8485, 0.1539, 0.8485, 0.08984, 0.7204, 0.1539, 0.7204, 0.1539, 0.7844, 0.08984, 0.7844, 0.7866, 0.3774, 0.8616, 0.3774, 0.8616, 0.4524, 0.7866, 0.4524, 0.7866, 0.4524, 0.8616, 0.4524, 0.8616, 0.5275, 0.7866, 0.5275, 0.7866, 0.5275, 0.8616, 0.5275, 0.8616, 0.6025, 0.7866, 0.6025, 0.7866, 0.6025, 0.8616, 0.6025, 0.8616, 0.6775, 0.7866, 0.6775, 0.7116, 0.5275, 0.7866, 0.5275, 0.7866, 0.6025, 0.7116, 0.6025, 0.8616, 0.5275, 0.9366, 0.5275, 0.9366, 0.6025, 0.8616, 0.6025, 0.8612, 0.06147, 0.8018, 0.06147, 0.8018, 0.2992, 0.8612, 0.2992, 0.8018, 0.06147, 0.7423, 0.06147, 0.7423, 0.2992, 0.8018, 0.2992, 0.9801, 0.06147, 0.9206, 0.06147, 0.9206, 0.2992, 0.9801, 0.2992, 0.9206, 0.06147, 0.8612, 0.06147, 0.8612, 0.2992, 0.9206, 0.2992, 0.824, 0.02432, 0.8389, 0.02432, 0.8389, 0.009456, 0.824, 0.009456, 0.8018, 0.3587, 0.8612, 0.3587, 0.8612, 0.2992, 0.8018, 0.2992, 0.8983, 0.02432, 0.8835, 0.02432, 0.8686, 0.03918, 0.9132, 0.03918, 0.9578, 0.02432, 0.9429, 0.02432, 0.9281, 0.03918, 0.9726, 0.03918, 0.7795, 0.02432, 0.7646, 0.02432, 0.7497, 0.03918, 0.7943, 0.03918, 0.8389, 0.02432, 0.824, 0.02432, 0.8092, 0.03918, 0.8538, 0.03918, 0.9132, 0.03918, 0.8686, 0.03918, 0.8612, 0.06147, 0.9206, 0.06147, 0.9726, 0.03918, 0.9281, 0.03918, 0.9206, 0.06147, 0.9801, 0.06147, 0.7943, 0.03918, 0.7497, 0.03918, 0.7423, 0.06147, 0.8018, 0.06147, 0.8538, 0.03918, 0.8092, 0.03918, 0.8018, 0.06147, 0.8612, 0.06147])
me_cube_012.materials.append(mat_material_007)
me_cube_012.materials.append(mat_material_004)
me_cube_012.use_remesh_fix_poles = True
me_cube_012.use_remesh_preserve_attributes = False
me_cube_012.update()
me_cube_010 = bpy.data.meshes.new('Cube.010')
me_cube_010.from_pydata([(-0.4479, -0.7504, 0.6493), (-0.4479, -0.7504, 1.428), (-0.4479, -0.1163, 0.6493), (-0.4479, -0.1163, 1.428), (0.432, -0.7504, 0.6493), (0.432, -0.7504, 1.428), (0.432, -0.1163, 0.6493), (0.432, -0.1163, 1.428)], [], [(0, 1, 3, 2), (2, 3, 7, 6), (6, 7, 5, 4), (4, 5, 1, 0), (2, 6, 4, 0), (7, 3, 1, 5)])
_uv = me_cube_010.uv_layers.new(name='UVMap')
_uv.uv.foreach_set('vector', [0.4242, 0.8139, 0.4242, 0.9735, 0.2646, 0.9735, 0.2646, 0.8139, 0.2659, 0.9723, 0.2659, 0.8152, 0.423, 0.8152, 0.423, 0.9723, 0.4242, 0.9735, 0.2646, 0.9735, 0.2646, 0.8139, 0.4242, 0.8139, 0.423, 0.9723, 0.2659, 0.9723, 0.2659, 0.8152, 0.423, 0.8152, 0.2659, 0.8152, 0.423, 0.8152, 0.423, 0.9723, 0.2659, 0.9723, 0.423, 0.9723, 0.2659, 0.9723, 0.2659, 0.8152, 0.423, 0.8152])
me_cube_010.materials.append(mat_material_003)
me_cube_010.use_remesh_fix_poles = True
me_cube_010.use_remesh_preserve_attributes = False
me_cube_010.update()
me_cube_009 = bpy.data.meshes.new('Cube.009')
me_cube_009.from_pydata([(-0.3679, -0.5555, -0.2658), (-0.3679, -0.5555, 0.0739), (-0.3679, 0.01892, -0.2658), (-0.3679, 0.01892, 0.0739), (0.3568, -0.5555, -0.2658), (0.3568, -0.5555, 0.0739), (0.3568, 0.01892, -0.2658), (0.3568, 0.01892, 0.0739), (-0.4067, -0.53, -0.2014), (-0.4067, -0.53, 0.273), (-0.4067, 0.2723, -0.2014), (-0.4067, 0.2723, 0.273), (0.3956, -0.53, -0.2014), (0.3956, -0.53, 0.273), (0.3956, 0.2723, -0.2014), (0.3956, 0.2723, 0.273), (-0.6442, -0.5411, -0.2305), (-0.6442, -0.462, 0.3405), (-0.6442, 0.02986, -0.2305), (-0.6442, 0.2642, 0.5324), (-0.4062, -0.5411, -0.2305), (-0.4062, -0.462, 0.3405), (-0.4062, 0.02986, -0.2305), (-0.4062, 0.2642, 0.5324), (-0.6442, -0.2574, -0.2305), (-0.6442, 0.02388, 0.6387), (-0.4062, -0.2574, -0.2305), (-0.4062, 0.02388, 0.6387), (-0.6442, -0.5411, 0.05499), (-0.6442, 0.147, -0.008683), (-0.4062, 0.147, -0.008683), (-0.4062, -0.5411, 0.05499), (-0.4062, -0.1992, 0.1027), (-0.6442, -0.1992, 0.1027), (-0.6442, 0.5089, -0.05357), (-0.6442, 0.4656, -0.271), (-0.4062, 0.4656, -0.271), (-0.4062, 0.5089, -0.05357), (-0.6442, 0.6995, -0.2179), (-0.6442, 0.6562, -0.3062), (-0.4062, 0.6562, -0.3062), (-0.4062, 0.6995, -0.2179), (0.6476, -0.5411, -0.2305), (0.6476, -0.462, 0.3405), (0.6476, 0.02986, -0.2305), (0.6476, 0.2642, 0.5324), (0.4096, -0.5411, -0.2305), (0.4096, -0.462, 0.3405), (0.4096, 0.02986, -0.2305), (0.4096, 0.2642, 0.5324), (0.6476, -0.2574, -0.2305), (0.6476, 0.02388, 0.6387), (0.4096, -0.2574, -0.2305), (0.4096, 0.02388, 0.6387), (0.6476, -0.5411, 0.05499), (0.6476, 0.147, -0.008683), (0.4096, 0.147, -0.008683), (0.4096, -0.5411, 0.05499), (0.4096, -0.1992, 0.1027), (0.6476, -0.1992, 0.1027), (0.6476, 0.5089, -0.05357), (0.6476, 0.4656, -0.271), (0.4096, 0.4656, -0.271), (0.4096, 0.5089, -0.05357), (0.6476, 0.6995, -0.2179), (0.6476, 0.6562, -0.3062), (0.4096, 0.6562, -0.3062), (0.4096, 0.6995, -0.2179)], [], [(0, 1, 3, 2), (2, 3, 7, 6), (6, 7, 5, 4), (4, 5, 1, 0), (2, 6, 4, 0), (7, 3, 1, 5), (8, 9, 11, 10), (10, 11, 15, 14), (14, 15, 13, 12), (12, 13, 9, 8), (10, 14, 12, 8), (15, 11, 9, 13), (33, 25, 19, 29), (29, 19, 23, 30), (32, 27, 21, 31), (31, 21, 17, 28), (24, 26, 20, 16), (27, 25, 17, 21), (23, 19, 25, 27), (18, 22, 26, 24), (30, 23, 27, 32), (28, 17, 25, 33), (16, 28, 33, 24), (22, 30, 32, 26), (20, 31, 28, 16), (26, 32, 31, 20), (29, 30, 37, 34), (24, 33, 29, 18), (34, 37, 41, 38), (30, 22, 36, 37), (22, 18, 35, 36), (18, 29, 34, 35), (39, 38, 41, 40), (36, 35, 39, 40), (37, 36, 40, 41), (35, 34, 38, 39), (59, 55, 45, 51), (55, 56, 49, 45), (58, 57, 47, 53), (57, 54, 43, 47), (50, 42, 46, 52), (53, 47, 43, 51), (49, 53, 51, 45), (44, 50, 52, 48), (56, 58, 53, 49), (54, 59, 51, 43), (42, 50, 59, 54), (48, 52, 58, 56), (46, 42, 54, 57), (52, 46, 57, 58), (55, 60, 63, 56), (50, 44, 55, 59), (60, 64, 67, 63), (56, 63, 62, 48), (48, 62, 61, 44), (44, 61, 60, 55), (65, 66, 67, 64), (62, 66, 65, 61), (63, 67, 66, 62), (61, 65, 64, 60)])
_uv = me_cube_009.uv_layers.new(name='UVMap')
_uv.uv.foreach_set('vector', [0.6549, 0.2227, 0.6549, 0.3294, 0.4363, 0.3294, 0.4363, 0.2227, 0.3775, 0.1844, 0.3775, 0.02815, 0.6873, 0.02815, 0.6873, 0.1844, 0.655, 0.3294, 0.4365, 0.3294, 0.4365, 0.2227, 0.655, 0.2227, 0.6873, 0.1844, 0.3775, 0.1844, 0.3775, 0.02815, 0.6873, 0.02815, 0.3775, 0.02815, 0.6873, 0.02815, 0.6873, 0.1844, 0.3775, 0.1844, 0.6873, 0.1844, 0.3775, 0.1844, 0.3775, 0.02815, 0.6873, 0.02815, 0.6497, 0.7839, 0.6497, 0.972, 0.4616, 0.972, 0.4616, 0.7839, 0.3775, 0.1844, 0.3775, 0.02815, 0.6873, 0.02815, 0.6873, 0.1844, 0.6497, 0.972, 0.4616, 0.972, 0.4616, 0.7839, 0.6497, 0.7839, 0.6873, 0.1844, 0.3775, 0.1844, 0.3775, 0.02815, 0.6873, 0.02815, 0.3775, 0.02815, 0.6873, 0.02815, 0.6873, 0.1844, 0.3775, 0.1844, 0.6873, 0.1844, 0.3775, 0.1844, 0.3775, 0.02815, 0.6873, 0.02815, 0.2576, 0.09055, 0.1491, 0.127, 0.1667, 0.1758, 0.2747, 0.1602, 0.01811, 0.105, 0.01811, 0.02076, 0.105, 0.02076, 0.105, 0.105, 0.2565, 0.08967, 0.1476, 0.1271, 0.2127, 0.03464, 0.2703, 0.02255, 0.105, 0.4403, 0.105, 0.4853, 0.01811, 0.4853, 0.01811, 0.4403, 0.01811, 0.3536, 0.105, 0.3536, 0.105, 0.3968, 0.01811, 0.3968, 0.105, 0.5721, 0.01811, 0.5721, 0.01811, 0.4853, 0.105, 0.4853, 0.105, 0.6121, 0.01811, 0.6121, 0.01811, 0.5721, 0.105, 0.5721, 0.01811, 0.3099, 0.105, 0.3099, 0.105, 0.3536, 0.01811, 0.3536, 0.2743, 0.1596, 0.1656, 0.176, 0.1476, 0.1271, 0.2565, 0.08967, 0.2717, 0.02395, 0.2145, 0.03557, 0.1491, 0.127, 0.2576, 0.09055, 0.3279, 0.02788, 0.2717, 0.02395, 0.2576, 0.09055, 0.3239, 0.08369, 0.3196, 0.1392, 0.2743, 0.1596, 0.2565, 0.08967, 0.3232, 0.08231, 0.105, 0.3968, 0.105, 0.4403, 0.01811, 0.4403, 0.01811, 0.3968, 0.3232, 0.08231, 0.2565, 0.08967, 0.2703, 0.02255, 0.3268, 0.02613, 0.01811, 0.105, 0.105, 0.105, 0.105, 0.1605, 0.01811, 0.1605, 0.3239, 0.08369, 0.2576, 0.09055, 0.2747, 0.1602, 0.32, 0.1402, 0.01811, 0.1605, 0.105, 0.1605, 0.105, 0.1988, 0.01811, 0.1988, 0.2743, 0.1596, 0.3196, 0.1392, 0.3222, 0.226, 0.2786, 0.2318, 0.105, 0.3099, 0.01811, 0.3099, 0.01811, 0.2433, 0.105, 0.2433, 0.32, 0.1402, 0.2747, 0.1602, 0.2786, 0.232, 0.3219, 0.2265, 0.01811, 0.2138, 0.01811, 0.1988, 0.105, 0.1988, 0.105, 0.2138, 0.105, 0.2433, 0.01811, 0.2433, 0.01811, 0.2138, 0.105, 0.2138, 0.2786, 0.2318, 0.3222, 0.226, 0.3268, 0.2642, 0.3088, 0.2716, 0.3219, 0.2265, 0.2786, 0.232, 0.3083, 0.2717, 0.3262, 0.2644, 0.2576, 0.09055, 0.2747, 0.1602, 0.1667, 0.1758, 0.1491, 0.127, 0.01811, 0.105, 0.105, 0.105, 0.105, 0.02076, 0.01811, 0.02076, 0.2565, 0.08967, 0.2703, 0.02255, 0.2127, 0.03464, 0.1476, 0.1271, 0.105, 0.4403, 0.01811, 0.4403, 0.01811, 0.4853, 0.105, 0.4853, 0.01811, 0.3536, 0.01811, 0.3968, 0.105, 0.3968, 0.105, 0.3536, 0.105, 0.5721, 0.105, 0.4853, 0.01811, 0.4853, 0.01811, 0.5721, 0.105, 0.6121, 0.105, 0.5721, 0.01811, 0.5721, 0.01811, 0.6121, 0.01811, 0.3099, 0.01811, 0.3536, 0.105, 0.3536, 0.105, 0.3099, 0.2743, 0.1596, 0.2565, 0.08967, 0.1476, 0.1271, 0.1656, 0.176, 0.2717, 0.02395, 0.2576, 0.09055, 0.1491, 0.127, 0.2145, 0.03557, 0.3279, 0.02788, 0.3239, 0.08369, 0.2576, 0.09055, 0.2717, 0.02395, 0.3196, 0.1392, 0.3232, 0.08231, 0.2565, 0.08967, 0.2743, 0.1596, 0.105, 0.3968, 0.01811, 0.3968, 0.01811, 0.4403, 0.105, 0.4403, 0.3232, 0.08231, 0.3268, 0.02613, 0.2703, 0.02255, 0.2565, 0.08967, 0.01811, 0.105, 0.01811, 0.1605, 0.105, 0.1605, 0.105, 0.105, 0.3239, 0.08369, 0.32, 0.1402, 0.2747, 0.1602, 0.2576, 0.09055, 0.01811, 0.1605, 0.01811, 0.1988, 0.105, 0.1988, 0.105, 0.1605, 0.2743, 0.1596, 0.2786, 0.2318, 0.3222, 0.226, 0.3196, 0.1392, 0.105, 0.3099, 0.105, 0.2433, 0.01811, 0.2433, 0.01811, 0.3099, 0.32, 0.1402, 0.3219, 0.2265, 0.2786, 0.232, 0.2747, 0.1602, 0.01811, 0.2138, 0.105, 0.2138, 0.105, 0.1988, 0.01811, 0.1988, 0.105, 0.2433, 0.105, 0.2138, 0.01811, 0.2138, 0.01811, 0.2433, 0.2786, 0.2318, 0.3088, 0.2716, 0.3268, 0.2642, 0.3222, 0.226, 0.3219, 0.2265, 0.3262, 0.2644, 0.3083, 0.2717, 0.2786, 0.232])
me_cube_009.materials.append(mat_material_011)
me_cube_009.use_remesh_fix_poles = True
me_cube_009.use_remesh_preserve_attributes = False
me_cube_009.update()
me_cube_005 = bpy.data.meshes.new('Cube.005')
me_cube_005.from_pydata([(-0.3858, -0.5611, 0.142), (-0.3858, -0.5611, 0.8348), (-0.3858, 0.08072, 0.142), (-0.3858, 0.08072, 0.8348), (0.3723, -0.5611, 0.142), (0.3723, -0.5611, 0.8348), (0.3723, 0.08072, 0.142), (0.3723, 0.08072, 0.8348)], [], [(0, 1, 3, 2), (2, 3, 7, 6), (6, 7, 5, 4), (4, 5, 1, 0), (2, 6, 4, 0), (7, 3, 1, 5)])
_uv = me_cube_005.uv_layers.new(name='UVMap')
_uv.uv.foreach_set('vector', [0.6497, 0.7839, 0.6497, 0.972, 0.4616, 0.972, 0.4616, 0.7839, 0.4616, 0.9718, 0.4616, 0.7842, 0.6497, 0.7842, 0.6497, 0.9718, 0.6497, 0.972, 0.4616, 0.972, 0.4616, 0.7839, 0.6497, 0.7839, 0.6497, 0.9718, 0.4616, 0.9718, 0.4616, 0.7842, 0.6497, 0.7842, 0.4616, 0.7842, 0.6497, 0.7842, 0.6497, 0.9718, 0.4616, 0.9718, 0.6497, 0.9718, 0.4616, 0.9718, 0.4616, 0.7842, 0.6497, 0.7842])
me_cube_005.materials.append(mat_material_009)
me_cube_005.use_remesh_fix_poles = True
me_cube_005.use_remesh_preserve_attributes = False
me_cube_005.update()

# ---- objects
ob_cube_020 = bpy.data.objects.new('Cube.020', me_cube_021)
ob_cube_012 = bpy.data.objects.new('Cube.012', me_cube_001)
ob_cube_008 = bpy.data.objects.new('Cube.008', me_cube_012)
ob_cube_006 = bpy.data.objects.new('Cube.006', me_cube_010)
ob_cube_005 = bpy.data.objects.new('Cube.005', me_cube_009)
ob_cube_002 = bpy.data.objects.new('Cube.002', me_cube_005)

# ---- transforms, parenting, visibility, modifiers, constraints
ob_cube_020.location = (0.0, 0.3036, 1.226)
ob_cube_020.rotation_euler = (-0.4929, -1.059, 0.4932)
ob_cube_012.location = (0.0, 0.2882, 1.243)
ob_cube_012.rotation_euler = (0.05883, -0.0, 0.0)
ob_cube_008.location = (0.0, 0.2858, 1.263)
ob_cube_008.rotation_euler = (-0.4964, 0.0, 0.0)
ob_cube_006.location = (0.0, 0.1642, 1.25)
ob_cube_006.rotation_euler = (-0.4964, -0.0, 0.0)
ob_cube_005.location = (0.0, 0.165, 1.263)
ob_cube_002.location = (0.0, 0.165, 1.263)
ob_cube_002.rotation_euler = (-0.2168, -0.0, 0.0)

# ---- collection membership
col_collection.objects.link(ob_cube_020)
col_collection.objects.link(ob_cube_012)
col_collection.objects.link(ob_cube_008)
col_collection.objects.link(ob_cube_006)
col_collection.objects.link(ob_cube_005)
col_collection.objects.link(ob_cube_002)

# ---- scene / render settings (as saved in the file)
scene.frame_start = 0; scene.frame_end = 45; scene.frame_set(1)
scene.render.engine = 'BLENDER_EEVEE_NEXT'
scene.cycles.sampling_pattern = 'TABULATED_SOBOL'
scene.cycles.use_light_tree = False
scene.view_settings.view_transform = 'Filmic'
bpy.context.view_layer.update()

# ---- added for rendering (the .blend has no active camera and no usable light): camera, sun
cam_auto = bpy.data.cameras.new('AutoCamera')
cam_auto.lens = 50.0
cam_auto.sensor_width = 36.0
cam_auto.clip_end = 1000.0
ob_auto_camera = bpy.data.objects.new('AutoCamera', cam_auto)
scene.collection.objects.link(ob_auto_camera)
ob_auto_camera.location = (4.25163, -4.93998, 6.17071)
ob_auto_camera.rotation_euler = (1.09748, -7.21219e-08, 0.694738)
scene.camera = ob_auto_camera
light_auto_sun = bpy.data.lights.new('AutoSun', 'SUN')
light_auto_sun.energy = 3.0
light_auto_sun.angle = 0.0523599
ob_auto_sun = bpy.data.objects.new('AutoSun', light_auto_sun)
scene.collection.objects.link(ob_auto_sun)
ob_auto_sun.rotation_euler = (0.872665, 0.174533, 0.523599)
bpy.context.view_layer.update()
